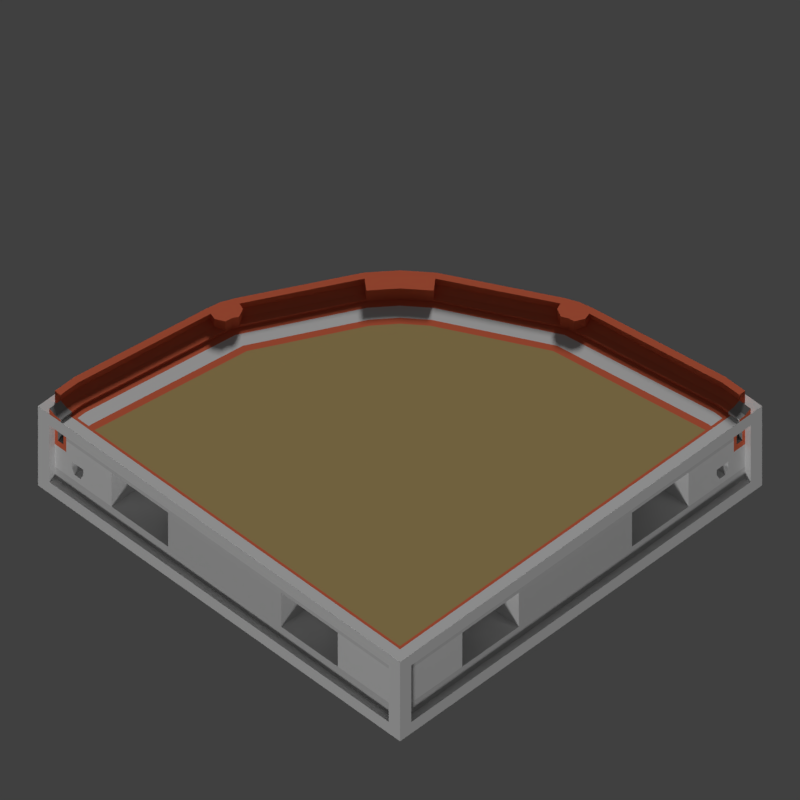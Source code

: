 # Source: WTP_H_RoundConvex_L_TGA.blend  (saved by Blender 2.77.0; exported with 4.5.12 LTS)
import bpy
from mathutils import Matrix  # noqa: F401  (used for matrix-valued properties, if any)

bpy.ops.wm.read_factory_settings(use_empty=True)
scene = bpy.context.scene
scene.name = 'Scene'

# ---- collections
col_collection_1 = bpy.data.collections.new('Collection 1'); scene.collection.children.link(col_collection_1)
col_collection_3 = bpy.data.collections.new('Collection 3'); scene.collection.children.link(col_collection_3)

# ---- materials (node trees are filled in below, after node groups)
mat_tdsn_hornormunittestarenafloor_concrete = bpy.data.materials.new('_TDSN_HorNormUnitTESTArenaFloor_Concrete')
mat_tdsn_hornormunittestarenafloor_concrete.alpha_threshold = 0.0
mat_tdsn_hornormunittestarenafloor_concrete.use_transparent_shadow = False
mat_tdsn_hornormunittestarenafloor_concrete.preview_render_type = 'CUBE'
mat_tdsn_hornormunittestarenafloor_concrete.diffuse_color = (0.5071, 0.3689, 0.1513, 1.0)
mat_tdsn_hornormunittestarenafloor_concrete.specular_color = (1.0, 0.9576, 0.9893)
mat_tdsn_hornormunittestarenafloor_concrete.roughness = 0.5
mat_tdsn_hornormunittestarenafloor_concrete.specular_intensity = 0.15
mat_tdsn_hornormunittestarena_concrete = bpy.data.materials.new('_TDSN_HorNormUnitTESTArena_Concrete')
mat_tdsn_hornormunittestarena_concrete.alpha_threshold = 0.0
mat_tdsn_hornormunittestarena_concrete.use_transparent_shadow = False
mat_tdsn_hornormunittestarena_concrete.preview_render_type = 'CUBE'
mat_tdsn_hornormunittestarena_concrete.diffuse_color = (0.3931, 0.3931, 0.3931, 1.0)
mat_tdsn_hornormunittestarena_concrete.roughness = 0.5
mat_tdsn_hornormunittestarena_concrete.specular_intensity = 0.0
mat_tdsn_hornormunittestarenaconpxz_concrete = bpy.data.materials.new('_TDSN_HorNormUnitTESTArenaConPxz_Concrete')
mat_tdsn_hornormunittestarenaconpxz_concrete.alpha_threshold = 0.0
mat_tdsn_hornormunittestarenaconpxz_concrete.use_transparent_shadow = False
mat_tdsn_hornormunittestarenaconpxz_concrete.preview_render_type = 'CUBE'
mat_tdsn_hornormunittestarenaconpxz_concrete.roughness = 0.5
mat_tdsn_hornormunittestarenaconpxz_concrete.specular_intensity = 0.0
mat_tdsn_hornormunittestarenabottom_concrete = bpy.data.materials.new('_TDSN_HorNormUnitTESTArenaBottom_Concrete')
mat_tdsn_hornormunittestarenabottom_concrete.alpha_threshold = 0.0
mat_tdsn_hornormunittestarenabottom_concrete.use_transparent_shadow = False
mat_tdsn_hornormunittestarenabottom_concrete.preview_render_type = 'CUBE'
mat_tdsn_hornormunittestarenabottom_concrete.diffuse_color = (0.6733, 0.6733, 0.6733, 1.0)
mat_tdsn_hornormunittestarenabottom_concrete.roughness = 0.5
mat_tdsn_hornormunittestarenabottom_concrete.specular_intensity = 0.0
mat_tdsn_hornormunittestarenadam_concrete = bpy.data.materials.new('_TDSN_HorNormUnitTESTArenaDam_Concrete')
mat_tdsn_hornormunittestarenadam_concrete.alpha_threshold = 0.0
mat_tdsn_hornormunittestarenadam_concrete.use_transparent_shadow = False
mat_tdsn_hornormunittestarenadam_concrete.diffuse_color = (0.8, 0.1621, 0.07893, 1.0)
mat_tdsn_hornormunittestarenadam_concrete.roughness = 0.5
mat_tdosn_hornormunittestalpha_concrete = bpy.data.materials.new('_TDOSN_HorNormUnitTESTAlpha_Concrete')
mat_tdosn_hornormunittestalpha_concrete.alpha_threshold = 0.0
mat_tdosn_hornormunittestalpha_concrete.use_transparent_shadow = False
mat_tdosn_hornormunittestalpha_concrete.roughness = 0.5
mat_tdosn_hornormunittestalpha_concrete.specular_intensity = 0.0
mat_tdsn_hornormunittestalpha_concrete = bpy.data.materials.new('_TDSN_HorNormUnitTESTAlpha_Concrete')
mat_tdsn_hornormunittestalpha_concrete.alpha_threshold = 0.0
mat_tdsn_hornormunittestalpha_concrete.use_transparent_shadow = False
mat_tdsn_hornormunittestalpha_concrete.roughness = 0.5
mat_tdsn_hornormunittestalpha_concrete.specular_intensity = 0.0
mat_tdsn_hornormunittestalpha2_concrete = bpy.data.materials.new('_TDSN_HorNormUnitTESTAlpha2_Concrete')
mat_tdsn_hornormunittestalpha2_concrete.alpha_threshold = 0.0
mat_tdsn_hornormunittestalpha2_concrete.use_transparent_shadow = False
mat_tdsn_hornormunittestalpha2_concrete.roughness = 0.5

# ---- material node trees

# ---- world
world_world = bpy.data.worlds.new('World'); scene.world = world_world
world_world.color = (0.05088, 0.05088, 0.05088)
world_world.use_sun_shadow = False
world_world.sun_shadow_jitter_overblur = 0.0
world_world.cycles.sampling_method = 'MANUAL'

# ---- cameras
cam_tga_render = bpy.data.cameras.new('TGA Render')
cam_tga_render.type = 'ORTHO'
cam_tga_render.clip_end = 100.0
cam_tga_render.lens = 35.0
cam_tga_render.sensor_width = 32.0
cam_tga_render.sensor_height = 18.0
cam_tga_render.ortho_scale = 0.5
cam_tga_render.dof.focus_distance = 0.0
cam_tga_render.dof.aperture_fstop = 128.0

# ---- lights
light_sun_003 = bpy.data.lights.new('Sun.003', 'SUN')
light_sun_003.transmission_factor = 0.0
light_sun_003.angle = 0.1993
light_sun_003.energy = 1.0
light_sun_003.shadow_buffer_clip_start = 0.5
light_sun_003.shadow_soft_size = 0.1
light_sun_003.shadow_cascade_max_distance = 1000.0
light_sun_002 = bpy.data.lights.new('Sun.002', 'SUN')
light_sun_002.transmission_factor = 0.0
light_sun_002.angle = 0.1993
light_sun_002.energy = 1.7
light_sun_002.shadow_buffer_clip_start = 0.5
light_sun_002.shadow_soft_size = 0.1
light_sun_002.shadow_cascade_max_distance = 1000.0

# ---- meshes
me_wtp_h_roundconvex_l_lod0 = bpy.data.meshes.new('WTP_H_RoundConvex_L_Lod0')
me_wtp_h_roundconvex_l_lod0.from_pydata([(-0.2504, 0.157, -0.0004482), (-0.115, 0.199, -0.0004482), (-0.1992, 0.1149, -0.0004482), (-0.2432, 0.243, -0.0004482), (-0.4067, -0.1077, 0.0308), (0.09707, 0.3845, 0.02455), (-0.2432, 0.243, 0.1246), (-0.2315, 0.2313, 0.1246), (-0.2432, 0.243, 0.06205), (-0.2549, 0.2547, -0.0004482), (-0.2549, 0.2547, -0.1254), (-0.2432, 0.243, -0.1254), (-0.2432, 0.243, -0.7504), (-0.2549, 0.2547, -0.7504), (-0.2549, 0.2547, -0.06295), (-0.2549, 0.2547, -0.8754), (-0.2549, 0.2547, -0.8129), (-0.2432, 0.243, -0.6254), (-0.2432, 0.243, -0.2504), (-0.2504, 0.157, 0.02455), (-0.2632, 0.1676, 0.0308), (-0.276, 0.1781, 0.06205), (-0.1572, 0.2501, -0.0004482), (-0.1572, 0.2501, 0.02455), (-0.1677, 0.2629, 0.0308), (-0.1783, 0.2757, 0.06205), (-0.2504, 0.157, 0.1246), (-0.3844, -0.09765, 0.02455), (-0.1572, 0.2501, 0.1246), (-0.276, 0.1781, 0.1246), (-0.1783, 0.2757, 0.1246), (-0.42, -0.103, 0.1246), (-0.4226, -0.1029, 0.06205), (0.1075, 0.4066, 0.0308), (0.1027, 0.4225, 0.06205), (0.1024, 0.4201, 0.1246), (-0.3749, -0.06957, 0.02455), (-0.3861, -0.04844, 0.0308), (-0.4016, -0.04254, 0.06205), (-0.4001, -0.04344, 0.1246), (0.04317, 0.4003, 0.1246), (0.04229, 0.4014, 0.06205), (0.0482, 0.3859, 0.0308), (0.06931, 0.3751, 0.02455), (-0.4041, -0.1078, 0.1246), (-0.3846, -0.04934, 0.1246), (-0.3844, -0.09765, 0.1246), (-0.3749, -0.06957, 0.1246), (0.1072, 0.4042, 0.1246), (0.04908, 0.3848, 0.1246), (0.06931, 0.3751, 0.1246), (0.09707, 0.3845, 0.1246), (-0.4358, -0.09799, 0.1246), (0.07209, 0.4133, 0.1246), (0.0974, 0.4359, 0.1246), (0.0974, 0.4359, 0.06205), (-0.4358, -0.098, 0.06205), (-0.2432, 0.243, -0.8754), (-0.2315, 0.2313, -1.0), (0.1019, 0.42, -1.0), (-0.42, -0.103, -1.0), (-0.335, -0.09897, -0.0004482), (-0.3193, -0.1043, -0.0004482), (-0.3821, -0.08299, -0.0004482), (-0.3664, -0.08832, -0.0004482), (-0.3821, -0.08299, 0.02455), (0.1041, 0.3192, -0.0004482), (-0.3978, -0.07767, 0.1246), (-0.3821, -0.08299, 0.1246), (0.08275, 0.3819, -0.0004482), (-0.1612, 0.161, -0.0004482), (0.08275, 0.3819, 0.02455), (0.08275, 0.3819, 0.1246), (0.07742, 0.3976, 0.1246), (0.09873, 0.3348, -0.0004482), (0.08807, 0.3662, -0.0004482), (-0.208, 0.2078, -0.0004482), (-0.208, 0.2078, 0.1246), (-0.1729, 0.1727, -0.0004482), (-0.1963, 0.1961, -0.0004482), (0.09262, 0.4518, -0.1254), (-0.212, 0.1254, -0.0004482), (-0.2376, 0.1465, -0.0004482), (0.09262, 0.4518, -0.0004482), (0.09741, 0.4359, 8.97e-05), (-0.1255, 0.2118, -0.0004482), (-0.1466, 0.2374, -0.0004482), (0.09679, 0.4357, -0.7504), (0.09679, 0.4357, -0.1254), (0.09262, 0.4518, -0.7504), (0.09262, 0.4518, -0.06295), (0.09262, 0.4518, -0.8754), (0.09262, 0.4518, -0.8129), (0.09679, 0.4357, -0.2504), (0.09679, 0.4357, -0.6254), (0.09735, 0.4359, -0.8754), (-0.4358, -0.09804, -0.0004482), (-0.4516, -0.09324, -0.0004482), (-0.4516, -0.09324, -0.1254), (-0.4358, -0.09807, -0.7504), (-0.4358, -0.09807, -0.1254), (-0.4516, -0.09324, -0.7504), (-0.4516, -0.09324, -0.06295), (-0.4516, -0.09324, -0.8754), (-0.4516, -0.09324, -0.8129), (-0.4358, -0.09807, -0.2504), (-0.4358, -0.09807, -0.6254), (-0.4358, -0.09802, -0.8754), (-0.1729, 0.1727, -0.06295), (-0.1963, 0.1961, -0.06295), (-0.1255, 0.2118, -0.06295), (0.08807, 0.3662, -0.06295), (-0.1467, 0.2373, -0.06295), (-0.212, 0.1255, -0.06295), (0.09873, 0.3348, -0.06295), (-0.2376, 0.1465, -0.06295), (-0.3664, -0.08831, -0.06295), (-0.335, -0.09896, -0.06295), (0.03726, 0.4158, -0.0001783), (0.03135, 0.4313, -0.0004472), (0.03135, 0.4313, -0.1254), (0.03696, 0.4157, -0.7504), (0.03696, 0.4157, -0.1254), (0.03135, 0.4313, -0.7504), (0.03135, 0.4313, -0.06295), (0.03135, 0.4313, -0.8754), (0.03135, 0.4313, -0.8129), (0.03696, 0.4157, -0.2504), (0.03696, 0.4157, -0.6254), (0.03725, 0.4158, 0.1246), (0.03723, 0.4158, -0.8754), (0.04303, 0.4003, -1.0), (0.03725, 0.4158, 0.06205), (-0.4156, -0.03757, 0.1246), (-0.4156, -0.03759, -0.0004482), (-0.4156, -0.03761, -0.7504), (-0.4311, -0.03169, -0.7504), (0.06133, 0.4447, -0.0004463), (-0.4002, -0.0436, -1.0), (-0.4156, -0.03759, -0.8754), (-0.4156, -0.03758, 0.06205), (-0.4311, -0.03169, -0.0004482), (-0.4311, -0.03169, -0.1254), (-0.4156, -0.03761, -0.1254), (-0.4311, -0.03169, -0.06295), (-0.4311, -0.03169, -0.8754), (-0.4311, -0.03169, -0.8129), (-0.4156, -0.03761, -0.2504), (-0.4156, -0.03761, -0.6254), (-0.1888, 0.2885, -0.0003137), (-0.1994, 0.3013, -0.0004482), (-0.1994, 0.3013, -0.1254), (-0.189, 0.2884, -0.7504), (-0.189, 0.2884, -0.1254), (-0.1994, 0.3013, -0.7504), (-0.1994, 0.3013, -0.06295), (-0.1994, 0.3013, -0.8754), (-0.1994, 0.3013, -0.8129), (-0.189, 0.2884, -0.2504), (-0.189, 0.2884, -0.6254), (-0.1888, 0.2885, -0.8754), (-0.1783, 0.2757, -1.0), (-0.1888, 0.2885, 0.06205), (-0.1888, 0.2885, 0.1246), (0.06665, 0.429, 0.1246), (-0.2888, 0.1887, 0.1246), (-0.2888, 0.1886, -0.0004482), (-0.2888, 0.1886, -0.7504), (-0.3016, 0.1992, -0.7504), (0.06666, 0.429, -4.381e-05), (-0.276, 0.1781, -1.0), (-0.2888, 0.1886, -0.8754), (-0.2888, 0.1886, 0.06205), (-0.3016, 0.1992, -0.0004482), (-0.3016, 0.1992, -0.1254), (-0.2888, 0.1886, -0.1254), (-0.3016, 0.1992, -0.06295), (-0.3016, 0.1992, -0.8754), (-0.3016, 0.1992, -0.8129), (-0.2888, 0.1886, -0.2504), (-0.2888, 0.1886, -0.6254), (0.06133, 0.4447, -0.1254), (0.06621, 0.4288, -0.7504), (0.06621, 0.4288, -0.1254), (0.06133, 0.4447, -0.7504), (0.06133, 0.4447, -0.06295), (0.06133, 0.4447, -0.8754), (0.06133, 0.4447, -0.8129), (0.06621, 0.4288, -0.2504), (0.06621, 0.4288, -0.6254), (0.06661, 0.4289, -0.8754), (0.07178, 0.4132, -1.0), (0.06665, 0.429, 0.06205), (-0.4292, -0.06694, -0.8754), (-0.4291, -0.06693, 0.06205), (-0.4449, -0.06163, -0.0004472), (-0.4449, -0.06163, -0.1254), (-0.4292, -0.06698, -0.1254), (-0.4449, -0.06163, -0.06295), (-0.4449, -0.06163, -0.8754), (-0.4449, -0.06163, -0.8129), (-0.4292, -0.06698, -0.2504), (-0.4292, -0.06698, -0.6254), (-0.4291, -0.06692, 0.1246), (-0.4292, -0.06696, -0.0004472), (-0.4292, -0.06698, -0.7504), (-0.4449, -0.06163, -0.7504), (-0.4135, -0.07243, -1.0), (-0.4135, -0.07234, 0.1246), (-0.5, -0.5, 0.0), (-0.5, -0.5, -0.875), (-0.4375, -0.5, 0.0), (-0.4375, -0.4688, 0.0), (-0.4688, -0.4688, 0.0625), (-0.375, -0.4688, 0.0), (-0.4688, -0.5, 0.0), (-0.4688, -0.4844, -0.125), (-0.4688, -0.4844, -0.375), (-0.4688, -0.4844, -0.625), (-0.4375, -0.4844, -0.25), (-0.4375, -0.4844, -0.375), (-0.4375, -0.4844, -0.625), (-0.4375, -0.4844, -0.125), (-0.375, -0.4844, -0.375), (-0.375, -0.4844, -0.625), (-0.4687, -0.4688, -1.0), (0.4688, -0.4844, -0.75), (-0.4609, -0.4844, -0.375), (-0.4219, -0.4844, -0.625), (-0.3906, -0.4844, -0.375), (-0.3906, -0.4844, -0.5), (-0.4688, -0.4844, -0.75), (-0.4219, -0.4844, -0.5), (-0.4219, -0.4844, -0.4375), (-0.3906, -0.4844, -0.4375), (-0.4141, -0.4844, -0.5625), (-0.3984, -0.4844, -0.5625), (-0.4219, -0.4375, -0.5), (-0.3906, -0.4375, -0.5), (-0.4219, -0.4375, -0.4375), (-0.4453, -0.4844, -0.1875), (-0.4609, -0.4844, -0.1875), (-0.4453, -0.4844, -0.125), (-0.4609, -0.4844, -0.3125), (-0.4453, -0.4844, -0.3125), (-0.3906, -0.4375, -0.4375), (-0.4141, -0.4375, -0.5625), (-0.3984, -0.4375, -0.5625), (-0.4453, -0.4375, -0.1875), (-0.4609, -0.4375, -0.1875), (-0.4609, -0.4375, -0.3125), (-0.4453, -0.4375, -0.3125), (-0.3125, -0.4844, -0.25), (-0.1562, -0.4844, -0.25), (-0.3125, -0.375, -0.25), (-0.1562, -0.375, -0.25), (-0.4531, -0.4688, 0.03125), (-0.4375, -0.4688, 0.025), (-0.4687, -0.5, 0.0625), (-0.4531, -0.5, 0.03125), (-0.4375, -0.5, 0.025), (-0.4219, -0.4688, 0.0), (-0.3906, -0.4688, 0.0), (0.5, 0.5, -0.875), (0.5, -0.5, -1.892e-09), (0.5, 0.5, 1.892e-09), (0.5, -0.5, -0.875), (0.0, -0.4688, -8.87e-10), (0.4844, -0.4844, -0.875), (0.4844, 0.4844, -0.875), (0.4688, -0.4844, -0.125), (0.4688, -0.4844, -0.625), (0.0, -0.4688, -1.0), (0.4687, 0.4688, -1.0), (0.4687, -0.4688, -1.0), (0.4688, 0.0, -1.0), (0.4844, 0.4688, -0.375), (0.4844, -0.4688, -0.25), (0.3125, -0.4844, -0.25), (0.1562, -0.4844, -0.25), (0.3125, -0.375, -0.25), (0.1562, -0.375, -0.25), (0.4687, -0.4688, 0.0), (-0.4375, -0.475, 0.0), (-0.4219, -0.4688, -0.0625), (-0.3906, -0.4688, -0.0625), (-0.375, -0.4844, -0.25), (-0.4844, -0.4844, -0.875), (-0.3125, -0.375, -0.625), (-0.1562, -0.375, -0.625), (0.3125, -0.375, -0.625), (0.1562, -0.375, -0.625), (0.4844, -0.4844, 0.0), (-0.4687, -0.4688, 0.0), (0.4844, 0.4844, 0.0), (0.4844, 0.4688, -0.625), (0.4844, 0.4688, -0.75), (0.4844, 0.4688, -0.125), (0.4844, -0.4688, -0.625), (0.4844, -0.4688, -0.125), (0.4844, -0.4688, -0.75), (-0.3125, -0.4844, -0.625), (-0.1562, -0.4844, -0.625), (0.3125, -0.4844, -0.625), (0.1562, -0.4844, -0.625), (-0.4688, -0.5, -0.125), (-0.4688, -0.5, -0.75), (0.4688, -0.5, -0.75), (0.4688, -0.5, -0.125), (0.5, 0.4688, -0.75), (0.5, 0.4688, -0.125), (0.5, -0.4688, -0.125), (0.5, -0.4688, -0.75), (-0.4375, -0.4875, 0.0), (-0.4844, -0.5, -0.0625), (0.4844, -0.5, -0.0625), (-0.4844, -0.5, -0.8125), (0.4844, -0.5, -0.8125), (0.4844, 0.0, -0.875), (0.5, 0.4687, -1.49e-08), (0.4375, 0.4141, -0.5625), (0.4375, 0.4219, -0.5), (0.4375, 0.3906, -0.4375), (-0.4688, -0.4844, 0.0), (-0.4844, -0.4844, 0.0), (0.4688, 0.4688, 0.0), (0.475, -0.475, 0.0), (0.4375, 0.3984, -0.5625), (0.475, 0.4375, 0.0), (0.4844, 0.4609, -0.3125), (0.4687, 9.313e-09, 0.0), (0.4844, 0.4453, -0.3125), (0.4844, 0.4453, -0.1875), (0.4687, 0.3906, 0.0), (0.4687, 0.4219, 0.0), (0.4687, 0.4531, 0.03125), (0.4687, 0.4375, 0.025), (0.5, 0.4375, -1.49e-08), (0.4687, 0.375, 0.0), (0.4687, 0.4688, 0.0625), (0.4687, 0.4375, 0.0), (0.4375, 0.4219, -0.4375), (0.4844, 0.4609, -0.1875), (0.4688, -0.4844, -0.25), (0.5, 0.4687, 0.0625), (0.5, 0.4531, 0.03125), (0.5, 0.4375, 0.025), (0.4844, 0.3984, -0.5625), (0.4844, 0.4219, -0.4375), (0.4844, 0.3906, -0.4375), (0.4844, 0.4141, -0.5625), (0.5, -0.4844, -0.0625), (0.5, 0.4844, -0.0625), (0.5, -0.4844, -0.8125), (0.5, 0.4844, -0.8125), (0.4875, 0.4375, -1.49e-08), (0.4844, 0.3906, -0.5), (0.4844, 0.4687, -1.49e-08), (0.4844, 0.4219, -0.5), (0.4375, 0.3906, -0.5), (0.4375, 0.4609, -0.1875), (0.4375, 0.4453, -0.1875), (0.4375, 0.4453, -0.3125), (0.4375, 0.4609, -0.3125), (0.4844, 0.3125, -0.25), (0.4844, 0.1563, -0.25), (0.375, 0.3125, -0.25), (0.375, 0.1563, -0.25), (0.4844, -0.1562, -0.25), (0.4844, 0.375, -0.25), (0.4844, -0.3125, -0.25), (0.375, -0.3125, -0.25), (0.375, -0.1562, -0.25), (0.375, 0.1563, -0.625), (0.375, 0.3125, -0.625), (0.375, -0.1562, -0.625), (0.375, -0.3125, -0.625), (0.4844, 0.3125, -0.625), (0.4844, 0.1563, -0.625), (0.4844, -0.3125, -0.625), (0.4844, -0.1562, -0.625), (0.4844, 0.3906, -0.375), (0.4844, 0.4219, -0.625), (0.4844, 0.4609, -0.375), (0.4844, 0.375, -0.625), (0.4844, 0.375, -0.375), (0.4844, 0.4375, -0.625), (0.4844, 0.4375, -0.375), (0.4844, 0.4375, -0.25), (0.4844, 0.4375, -0.125), (0.4844, 0.4453, -0.125), (-0.4219, -0.4453, 0.0), (-0.3906, -0.4609, 0.0), (-0.4375, -0.4375, 0.0), (-0.3906, -0.4609, -0.0625), (0.4375, 0.4375, 0.0), (0.4453, 0.4219, 0.0), (0.4609, 0.3906, 0.0), (-0.4219, -0.4453, -0.0625), (0.4453, 0.4219, -0.0625), (0.4609, 0.3906, -0.0625), (0.4687, 0.4219, -0.0625), (0.4687, 0.3906, -0.0625), (0.4141, 0.4844, 0.0), (-0.4688, -0.4219, -1.0), (-0.4844, -0.4141, 0.0), (-0.4375, -0.4375, 0.025), (0.4375, 0.4375, 0.025), (-0.4531, -0.4297, 0.03125), (0.4297, 0.4531, 0.03125), (-0.4688, -0.4219, 0.0625), (-0.4844, -0.4141, 0.125), (0.4219, 0.4688, 0.0625), (0.4141, 0.4844, 0.125), (-0.4688, -0.4688, 0.125), (-0.4688, -0.4219, 0.125), (0.4687, 0.4688, 0.125), (0.4219, 0.4688, 0.125), (-0.4844, -0.4688, 0.0), (-0.4844, -0.4688, 0.125), (0.4688, 0.4844, 0.0), (0.4688, 0.4844, 0.125), (0.4141, 0.4844, 0.0625), (-0.4844, -0.4141, 0.0625), (-0.4844, -0.4688, 0.0625), (0.4688, 0.4844, 0.0625), (0.4062, 0.5, 0.0), (-0.5, -0.4062, 0.0), (0.4141, 0.4844, -0.125), (0.4062, 0.5, -0.125), (-0.4844, -0.4688, -0.25), (-0.4844, -0.4688, -0.625), (-0.4844, -0.4688, -0.125), (-0.4844, -0.4688, -0.75), (-0.5, -0.4688, -0.125), (-0.5, -0.4688, -0.75), (-0.5, -0.4844, -0.0625), (-0.5, -0.4844, -0.8125), (0.4688, 0.4844, -0.25), (0.4688, 0.4844, -0.75), (0.4688, 0.4844, -0.625), (0.4688, 0.4844, -0.125), (0.4688, 0.5, -0.75), (0.4688, 0.5, -0.125), (0.4844, 0.5, -0.0625), (0.4844, 0.5, -0.8125), (-0.5, -0.4062, -0.125), (0.4062, 0.5, -0.75), (-0.4844, -0.4141, -0.125), (-0.5, -0.4062, -0.75), (0.4141, 0.4844, -0.75), (-0.4844, -0.4141, -0.75), (0.4062, 0.5, -0.0625), (-0.5, -0.4062, -0.0625), (0.4062, 0.5, -0.875), (-0.5, -0.4062, -0.875), (0.4062, 0.5, -0.8125), (-0.5, -0.4062, -0.8125), (0.4141, 0.4844, -0.625), (0.4141, 0.4844, -0.25), (-0.4844, -0.4141, -0.625), (-0.4844, -0.4141, -0.25), (0.4141, 0.4844, -0.875), (-0.4844, -0.4141, -0.875), (0.4219, 0.4688, -1.0), (0.0, -0.1875, -1.0), (0.0, -0.1875, 0.0), (0.1875, 4.657e-09, 0.0), (0.05203, -0.05214, 0.0), (0.1875, 0.0, -1.0), (0.09375, -0.09375, -1.0)], [], [(35, 48, 33, 34), (63, 393, 391, 64), (43, 50, 49, 42), (40, 41, 42, 49), (33, 48, 51, 5), (111, 114, 400, 399), (76, 77, 26, 19, 0), (69, 395, 407, 5, 71), (5, 407, 409, 33), (33, 409, 412, 34), (415, 410, 32, 31), (165, 29, 7, 6), (54, 35, 417, 413), (56, 96, 405, 423), (55, 422, 403, 84), (163, 162, 8, 6), (54, 413, 422, 55), (84, 403, 426, 83), (166, 3, 9, 173), (151, 153, 11, 10), (98, 100, 448, 446), (152, 154, 13, 12), (167, 12, 13, 168), (83, 426, 452, 90), (151, 10, 14, 155), (173, 9, 14, 176), (98, 446, 453, 102), (89, 447, 456, 92), (156, 15, 16, 157), (168, 13, 16, 178), (103, 455, 457, 104), (88, 428, 459, 93), (159, 17, 18, 158), (87, 94, 458, 450), (175, 11, 18, 179), (106, 460, 461, 105), (167, 180, 17, 12), (37, 20, 21, 38), (36, 19, 20, 37), (63, 0, 19, 36, 65), (408, 4, 32, 410), (406, 27, 4, 408), (412, 417, 35, 34), (20, 19, 26, 29, 21), (25, 30, 28, 23, 24), (39, 38, 21, 29), (41, 40, 30, 25), (77, 28, 30, 7), (67, 44, 46, 68), (23, 43, 42, 24), (65, 36, 47, 68), (24, 42, 41, 25), (49, 73, 53, 40), (71, 5, 51, 72), (72, 51, 48, 73), (4, 27, 46, 44), (45, 47, 36, 37), (44, 31, 32, 4), (45, 37, 38, 39), (74, 66, 338, 397), (415, 31, 52, 411), (164, 53, 35, 54), (165, 6, 8, 172), (423, 411, 52, 56), (74, 114, 400, 397), (177, 15, 57, 171), (91, 454, 462, 95), (116, 64, 391, 398), (59, 95, 462, 464), (170, 171, 57, 58), (191, 190, 95, 59), (404, 463, 107, 60), (392, 214, 62, 61), (27, 65, 68, 46), (45, 67, 68, 47), (393, 63, 65, 27, 406), (69, 75, 396, 395), (22, 86, 75, 69), (85, 1, 66, 74), (50, 72, 73, 49), (43, 71, 72, 50), (48, 35, 53, 73), (22, 69, 71, 43, 23), (81, 2, 70, 78), (0, 82, 79, 76), (26, 77, 7, 29), (23, 28, 77, 76, 22), (0, 63, 64, 82), (61, 62, 2, 81), (78, 70, 1, 85), (76, 79, 86, 22), (186, 91, 95, 190), (182, 189, 94, 87), (458, 94, 93, 459), (183, 88, 93, 188), (454, 91, 92, 456), (184, 89, 92, 187), (429, 80, 90, 452), (137, 83, 90, 185), (450, 447, 89, 87), (429, 428, 88, 80), (169, 84, 83, 137), (192, 55, 84, 169), (455, 103, 107, 463), (451, 460, 106, 99), (202, 106, 105, 201), (448, 100, 105, 461), (199, 103, 104, 200), (449, 101, 104, 457), (196, 98, 102, 198), (427, 97, 102, 453), (451, 99, 101, 449), (196, 197, 100, 98), (405, 96, 97, 427), (194, 204, 96, 56), (115, 113, 108, 109), (113, 108, 78, 81), (112, 86, 79, 109), (111, 75, 86, 112), (78, 108, 110, 85), (109, 108, 110, 112), (117, 113, 81, 61), (116, 117, 113, 115), (399, 396, 75, 111), (109, 79, 82, 115), (85, 110, 114, 74), (112, 110, 114, 111), (398, 394, 117, 116), (394, 117, 61, 392), (115, 82, 64, 116), (162, 132, 118, 149), (149, 118, 119, 150), (150, 119, 124, 155), (154, 123, 126, 157), (153, 122, 127, 158), (152, 159, 128, 121), (156, 125, 130, 160), (161, 160, 130, 131), (189, 128, 127, 188), (186, 125, 126, 187), (181, 120, 124, 185), (182, 184, 123, 121), (181, 183, 122, 120), (164, 192, 132, 129), (172, 166, 134, 140), (174, 175, 143, 142), (174, 142, 144, 176), (177, 145, 146, 178), (180, 148, 147, 179), (207, 193, 139, 138), (199, 145, 139, 193), (203, 133, 140, 194), (205, 202, 148, 135), (197, 143, 147, 201), (206, 136, 146, 200), (195, 141, 144, 198), (205, 135, 136, 206), (204, 134, 141, 195), (203, 208, 39, 133), (58, 57, 160, 161), (15, 156, 160, 57), (12, 17, 159, 152), (11, 153, 158, 18), (13, 154, 157, 16), (9, 150, 155, 14), (3, 149, 150, 9), (8, 162, 149, 3), (7, 30, 163, 6), (128, 159, 158, 127), (125, 156, 157, 126), (120, 151, 155, 124), (121, 123, 154, 152), (120, 122, 153, 151), (129, 132, 162, 163), (17, 180, 179, 18), (15, 177, 178, 16), (10, 174, 176, 14), (10, 11, 175, 174), (8, 3, 166, 172), (138, 139, 171, 170), (145, 177, 171, 139), (133, 165, 172, 140), (135, 148, 180, 167), (143, 175, 179, 147), (136, 168, 178, 146), (141, 173, 176, 144), (135, 167, 168, 136), (134, 166, 173, 141), (133, 39, 29, 165), (54, 55, 192, 164), (80, 88, 183, 181), (87, 89, 184, 182), (80, 181, 185, 90), (91, 186, 187, 92), (94, 189, 188, 93), (132, 192, 169, 118), (118, 169, 137, 119), (119, 137, 185, 124), (123, 184, 187, 126), (122, 183, 188, 127), (121, 128, 189, 182), (125, 186, 190, 130), (131, 130, 190, 191), (129, 40, 53, 164), (52, 31, 208, 203), (96, 204, 195, 97), (99, 205, 206, 101), (97, 195, 198, 102), (101, 206, 200, 104), (100, 197, 201, 105), (99, 106, 202, 205), (52, 203, 194, 56), (103, 199, 193, 107), (60, 107, 193, 207), (140, 134, 204, 194), (142, 143, 197, 196), (142, 196, 198, 144), (145, 199, 200, 146), (148, 202, 201, 147), (31, 44, 67, 208), (39, 208, 67, 45), (163, 30, 40, 129), (75, 74, 397, 396), (391, 392, 61, 64), (82, 81, 78, 79), (64, 61, 81, 82), (86, 85, 74, 75), (79, 78, 85, 86), (212, 257, 260, 211, 313, 283), (226, 231, 306, 307), (302, 304, 279, 253), (216, 217, 227, 243, 241, 240, 242), (210, 316, 314, 209), (218, 221, 220, 227, 217), (240, 248, 251, 244), (236, 235, 232, 228, 224, 223, 229, 234, 230), (236, 230, 238, 247), (243, 244, 251, 250), (315, 314, 305, 308), (244, 243, 227, 220, 219, 222, 242, 240), (220, 221, 228, 232, 233, 234, 229), (238, 245, 239, 237, 246, 247), (234, 233, 239, 245), (233, 232, 237, 239), (232, 235, 246, 237), (230, 234, 245, 238), (235, 236, 247, 246), (249, 250, 251, 248), (241, 243, 250, 249), (240, 241, 249, 248), (303, 278, 280, 290), (253, 252, 254, 255), (224, 301, 252, 286, 223), (281, 291, 290, 280), (257, 256, 259, 260), (256, 213, 258, 259), (211, 260, 259, 258, 215), (303, 290, 291, 304), (317, 307, 306, 316), (289, 288, 301, 302), (279, 281, 280, 278), (252, 301, 288, 254), (255, 254, 288, 289), (275, 318, 268, 274), (222, 219, 286, 252, 253, 279, 278, 343, 270), (261, 262, 285, 284), (219, 220, 229, 223, 286), (225, 272, 274, 268, 287), (210, 287, 268, 266), (253, 255, 289, 302), (213, 293, 323, 215, 258), (311, 299, 389, 390, 297, 310), (279, 304, 291, 281), (306, 305, 314, 316), (226, 307, 308, 270, 343, 271), (270, 308, 305, 216, 242, 222), (216, 305, 306, 231, 218, 217), (299, 311, 312, 300, 298, 277), (297, 276, 295, 296, 309, 310), (300, 312, 309, 296), (302, 301, 224, 228, 221, 218, 231, 226, 271, 303, 304), (271, 343, 278, 303), (215, 209, 314, 315, 264, 211), (266, 317, 316, 210), (307, 317, 315, 308), (266, 264, 315, 317), (58, 470, 465, 207, 138, 170), (269, 318, 275, 273), (355, 292, 264, 337), (328, 326, 292, 355), (282, 326, 328, 340, 334, 333, 338, 330), (209, 215, 323, 324), (60, 207, 465, 272, 225, 404), (282, 330, 467, 468, 466, 267), (358, 348, 341, 321), (326, 283, 313, 292), (282, 267, 214, 262, 261, 212, 283, 326), (319, 265, 294, 357), (292, 313, 211, 264), (263, 265, 352, 354), (309, 354, 352, 310), (263, 354, 353, 266), (264, 351, 352, 265, 319, 337), (354, 309, 312, 353), (336, 346, 345, 335), (335, 345, 344, 339), (266, 353, 351, 264), (337, 319, 344, 345, 346), (266, 268, 269, 263), (339, 344, 319, 357, 325), (332, 331, 362, 361), (352, 351, 311, 310), (312, 311, 351, 353), (329, 342, 360, 363), (347, 350, 320, 327), (356, 347, 327, 359), (349, 356, 359, 322), (348, 349, 322, 341), (350, 358, 321, 320), (380, 379, 298, 300, 296, 295, 386, 382, 384, 377, 378), (342, 332, 361, 360), (331, 329, 363, 362), (375, 376, 379, 380), (364, 365, 367, 366), (298, 379, 370, 277), (277, 370, 368, 365, 364, 369, 388, 389, 299), (375, 380, 368, 372), (370, 371, 372, 368), (371, 376, 375, 372), (376, 371, 370, 379), (366, 367, 373, 374), (369, 385, 381, 387, 388), (364, 366, 374, 377), (365, 378, 373, 367), (377, 374, 373, 378), (377, 384, 385, 369, 364), (380, 378, 365, 368), (297, 390, 332, 342, 329, 383, 276), (348, 358, 382, 386, 387, 381, 349), (384, 382, 358, 350, 347, 356, 349, 381, 385), (387, 383, 329, 331, 332, 390, 389, 388), (295, 276, 383, 387, 386), (327, 320, 321, 341, 322, 359), (363, 360, 361, 362), (66, 467, 330, 338), (66, 1, 70, 468, 467), (70, 2, 62, 466, 468), (62, 214, 267, 466), (284, 285, 394, 398), (284, 398, 391, 261), (285, 262, 392, 394), (334, 396, 399, 401), (333, 397, 400, 402), (333, 334, 401, 402), (402, 401, 399, 400), (395, 396, 334, 340), (338, 333, 397), (334, 396, 397, 333), (391, 261, 262, 392), (392, 262, 214), (393, 212, 261, 391), (212, 393, 406, 257), (395, 340, 336, 407), (328, 355, 337, 346, 336, 340), (257, 406, 408, 256), (407, 336, 335, 409), (256, 408, 410, 213), (409, 335, 339, 412), (213, 410, 415, 414), (412, 339, 416, 417), (414, 415, 411, 419), (417, 416, 421, 413), (423, 424, 419, 411), (425, 422, 413, 421), (420, 403, 422, 425), (405, 418, 424, 423), (414, 419, 424, 213), (213, 424, 418, 293), (339, 325, 420, 425), (416, 339, 425, 421), (325, 357, 294, 420), (265, 426, 403, 420, 294), (209, 324, 418, 405, 427), (293, 418, 324, 323), (437, 436, 434, 435), (435, 434, 432, 430, 431, 433), (210, 209, 436, 437), (445, 442, 443, 444), (440, 438, 441, 443, 442, 439), (263, 445, 444, 265), (429, 443, 441, 428), (434, 446, 448, 432), (442, 447, 450, 439), (435, 449, 451, 433), (426, 265, 444, 452), (443, 429, 452, 444), (434, 436, 453, 446), (427, 453, 436, 209), (445, 456, 447, 442), (263, 454, 456, 445), (437, 435, 449, 457), (210, 437, 457, 455), (439, 450, 458, 440), (440, 458, 459, 438), (438, 459, 428, 441), (433, 431, 460, 451), (431, 430, 461, 460), (430, 432, 448, 461), (287, 210, 455, 463), (269, 462, 454, 263), (464, 462, 269, 273), (225, 287, 463, 404), (274, 272, 465, 470, 469, 275), (59, 464, 273, 275, 469, 191), (58, 161, 131, 191, 469, 470)])
me_wtp_h_roundconvex_l_lod0.polygons.foreach_set('material_index', [4, 4, 4, 4, 4, 1, 4, 4, 4, 4, 4, 4, 4, 4, 4, 4, 4, 6, 6, 6, 6, 6, 6, 6, 6, 6, 6, 6, 6, 6, 6, 3, 2, 3, 3, 2, 3, 4, 4, 4, 4, 4, 4, 4, 4, 4, 4, 4, 4, 4, 4, 4, 4, 4, 4, 4, 4, 4, 4, 4, 4, 4, 4, 4, 4, 6, 6, 4, 3, 3, 3, 3, 4, 4, 4, 4, 4, 4, 4, 4, 4, 4, 4, 4, 4, 4, 4, 4, 4, 4, 4, 6, 3, 2, 3, 6, 6, 6, 6, 6, 6, 6, 4, 6, 3, 2, 3, 6, 6, 6, 6, 6, 6, 6, 4, 1, 4, 4, 4, 4, 1, 4, 1, 4, 4, 4, 1, 1, 4, 4, 4, 6, 6, 6, 3, 3, 6, 3, 2, 6, 6, 6, 6, 4, 4, 6, 6, 6, 2, 3, 6, 4, 3, 3, 6, 6, 6, 6, 4, 3, 6, 3, 3, 6, 6, 6, 4, 4, 2, 6, 6, 6, 6, 4, 2, 6, 6, 6, 4, 3, 6, 4, 3, 3, 6, 6, 6, 6, 4, 4, 6, 6, 6, 6, 2, 4, 6, 6, 6, 3, 3, 6, 3, 4, 4, 6, 6, 6, 6, 3, 3, 4, 6, 3, 4, 6, 6, 6, 2, 4, 4, 4, 5, 5, 5, 5, 5, 5, 1, 6, 3, 4, 6, 7, 1, 2, 2, 1, 6, 4, 2, 2, 2, 2, 2, 2, 2, 1, 1, 1, 2, 3, 2, 2, 1, 1, 4, 3, 6, 3, 3, 2, 2, 3, 3, 1, 2, 3, 6, 3, 4, 6, 3, 6, 6, 6, 6, 6, 6, 6, 3, 2, 6, 6, 6, 6, 3, 3, 6, 6, 4, 6, 3, 0, 2, 6, 4, 6, 6, 6, 6, 6, 6, 6, 1, 1, 6, 4, 6, 4, 1, 6, 6, 1, 2, 2, 2, 2, 2, 3, 1, 1, 3, 3, 2, 3, 2, 3, 2, 2, 2, 2, 2, 3, 3, 2, 3, 4, 2, 2, 4, 7, 2, 1, 0, 0, 0, 0, 1, 4, 4, 4, 4, 1, 1, 4, 4, 5, 5, 4, 4, 4, 4, 6, 4, 4, 4, 4, 4, 4, 4, 4, 4, 4, 4, 4, 4, 4, 4, 4, 6, 6, 6, 6, 6, 6, 6, 6, 6, 6, 6, 6, 6, 6, 6, 6, 6, 6, 6, 6, 6, 6, 3, 2, 3, 3, 2, 3, 6, 6, 3, 3, 3, 3, 3])
_uv = me_wtp_h_roundconvex_l_lod0.uv_layers.new(name='BaseMaterial')
_uv.uv.foreach_set('vector', [0.6743, 0.2501, 0.6178, 0.2501, 0.6178, 0.2048, 0.6743, 0.2048, -0.0004851, 0.3662, 0.2491, 0.3662, 0.2496, 0.3834, -0.0004874, 0.3833, 0.438, 0.2048, 0.438, 0.2501, 0.3636, 0.2501, 0.3636, 0.2048, 0.3109, 0.2501, 0.3109, 0.2048, 0.3636, 0.2048, 0.3636, 0.2501, 0.6178, 0.2048, 0.6178, 0.2501, 0.5434, 0.2501, 0.5434, 0.2048, 0.7792, 0.5526, 0.7792, 0.4826, 0.9995, 0.4826, 0.9999, 0.5526, 0.7495, 0.518, 0.7495, 0.6145, 0.4999, 0.6145, 0.4999, 0.5375, 0.4991, 0.518, 0.4918, 0.2428, -0.0002813, 0.243, -0.0002813, 0.1997, 0.4722, 0.1994, 0.4915, 0.1994, 0.6677, 0.3965, 0.01303, 0.3965, 0.02438, 0.3056, 0.6446, 0.3058, 0.02084, 0.3056, 0.6434, 0.3056, 0.6323, 0.3968, 0.01787, 0.3968, 0.521, 0.2355, 0.5209, 0.2087, 1.003, 0.2086, 1.003, 0.2359, 0.1242, 0.2085, 0.126, 0.2347, 0.009661, 0.2347, 0.007816, 0.2085, 0.8978, 0.2086, 0.8931, 0.2347, 0.4119, 0.2347, 0.422, 0.2086, 1.001, 0.3069, 1.001, 0.3824, 0.3464, 0.3827, 0.3463, 0.3065, 0.3557, 0.3068, 0.9994, 0.3065, 0.9995, 0.3827, 0.3558, 0.3823, 0.1346, 0.2086, 0.1345, 0.2347, 0.006918, 0.2353, 0.006917, 0.209, 0.8976, 0.2347, 0.4214, 0.2347, 0.4214, 0.2086, 0.8977, 0.2086, 0.4341, 0.1431, -0.006161, 0.1431, 0.001969, 0.1262, 0.4392, 0.1263, 0.1242, 0.1431, -9.221e-05, 0.1431, 1.609e-05, 0.1262, 0.1243, 0.1263, 0.1246, 0.1263, 0.1235, 0.1431, -0.0003945, 0.1431, -0.0004056, 0.1263, 0.4299, 0.1263, 0.4299, 0.1431, -0.008049, 0.1431, 0.0003695, 0.1263, 0.8751, 0.1431, 0.875, 0.1263, 1.0, 0.1263, 1.0, 0.1431, 0.1242, 0.1431, -9.221e-05, 0.1431, 1.609e-05, 0.1262, 0.1243, 0.1263, 0.5624, 0.1262, 0.9999, 0.1262, 0.9999, 0.1431, 0.5624, 0.1431, 0.875, 0.1263, 1.0, 0.1263, 1.0, 0.1431, 0.875, 0.1431, 0.875, 0.1263, 1.0, 0.1263, 1.0, 0.1431, 0.875, 0.1431, 0.5624, 0.1262, 1.0, 0.1263, 1.0, 0.1431, 0.5624, 0.1431, 0.5624, 0.1262, 1.0, 0.1263, 1.0, 0.1431, 0.5624, 0.1431, 0.875, 0.1263, 1.0, 0.1263, 1.0, 0.1431, 0.875, 0.1431, 0.875, 0.1263, 1.0, 0.1263, 1.0, 0.1431, 0.875, 0.1431, 0.5624, 0.1262, 1.0, 0.1263, 1.0, 0.1431, 0.5624, 0.1431, 0.4938, 0.002531, 0.9736, 0.002531, 0.9736, 0.1008, 0.4938, 0.101, 0.702, 0.755, 0.6764, 0.755, 0.6764, 0.7149, 0.702, 0.7149, 0.4938, 0.101, 0.4938, 0.002531, 0.9736, 0.002531, 0.9736, 0.1008, 0.8537, 0.002531, 0.9736, 0.002531, 0.9736, 0.1008, 0.8537, 0.1009, 0.5314, 0.755, 0.4302, 0.755, 0.4302, 0.7149, 0.5314, 0.7149, 0.8537, 0.1009, 0.8537, 0.002531, 0.9736, 0.002531, 0.9736, 0.1008, 0.469, 0.3056, 0.9949, 0.3056, 0.9995, 0.3965, 0.4643, 0.3965, 0.9964, 0.3965, 0.4397, 0.3964, 0.4382, 0.3054, 0.9675, 0.3054, 0.346, 0.1997, 0.7239, 0.1997, 0.7251, 0.2429, 0.3653, 0.2429, 0.346, 0.2429, 0.008018, 0.3056, 0.6003, 0.3056, 0.6062, 0.3968, 0.01792, 0.3968, 0.6635, 0.3963, 0.0141, 0.3963, 0.03974, 0.3056, 0.6488, 0.3056, 0.907, 0.2086, 0.907, 0.2359, 0.425, 0.2355, 0.425, 0.2087, 0.07768, 0.01312, 0.1387, 0.0003464, 0.1387, 0.1681, 0.02548, 0.1681, 0.02548, 0.06967, 0.9751, 0.06955, 0.9751, 0.1687, 0.8608, 0.1687, 0.8608, 0.001866, 0.9258, 0.01471, 0.4906, 0.2089, 0.4906, 0.2358, 0.1332, 0.2359, 0.1332, 0.2087, 0.4864, 0.2086, 0.4863, 0.2359, 0.1366, 0.2355, 0.1366, 0.2087, 0.1278, 0.4041, 5.001e-05, 0.4041, 5.013e-05, 0.3055, 0.1278, 0.3055, 0.627, 0.5171, 0.5002, 0.5171, 0.565, 0.469, 0.6277, 0.469, 1.011, 0.3965, 0.4675, 0.3964, 0.4912, 0.3056, 1.016, 0.3056, 0.4907, 0.2048, 0.5434, 0.2048, 0.5434, 0.2501, 0.4907, 0.2501, 0.4674, 0.3056, 0.9949, 0.3056, 0.9995, 0.3965, 0.4643, 0.3965, 0.5002, 0.5171, 0.627, 0.5171, 0.6255, 0.613, 0.5002, 0.613, 0.4907, 0.2048, 0.5434, 0.2048, 0.5434, 0.2501, 0.4907, 0.2501, 0.6277, 0.469, 0.6903, 0.469, 0.7539, 0.5171, 0.627, 0.5171, 0.3636, 0.2048, 0.438, 0.2048, 0.438, 0.2501, 0.3636, 0.2501, 0.6178, 0.2501, 0.5434, 0.2501, 0.5434, 0.2048, 0.6178, 0.2048, 0.3636, 0.2501, 0.3109, 0.2501, 0.3109, 0.2048, 0.3636, 0.2048, 0.6178, 0.2501, 0.6178, 0.2048, 0.6743, 0.2048, 0.6743, 0.2501, -0.004011, 0.3835, -0.0003124, 0.3663, 0.2648, 0.3663, 0.262, 0.3835, 0.523, 0.2087, 1.003, 0.2086, 1.005, 0.236, 0.5299, 0.2355, 0.949, 0.2086, 0.9489, 0.2347, 0.8931, 0.2347, 0.8931, 0.2086, 0.1345, 0.2347, 0.006918, 0.2353, 0.006917, 0.209, 0.1346, 0.2086, 0.4163, 0.2347, 0.4164, 0.2086, 0.8965, 0.2086, 0.8965, 0.2347, 0.2156, 0.1629, 0.2156, 0.1838, 2.283e-05, 0.1837, 4.071e-05, 0.1628, 0.8746, 0.1262, 0.9996, 0.1262, 0.9996, 0.1431, 0.8757, 0.1431, 0.5629, 0.1263, 0.9996, 0.1262, 1.008, 0.1431, 0.5629, 0.1431, 0.7792, 0.1839, 0.7793, 0.1631, 1.0, 0.1631, 1.0, 0.184, 0.9736, 0.002531, 0.9736, 0.1008, 0.4938, 0.101, 0.4938, 0.002531, 0.8537, 0.1009, 0.8537, 0.002531, 0.9736, 0.002531, 0.9736, 0.1008, 0.3738, 0.101, 0.3739, 0.002531, 0.4938, 0.002531, 0.4938, 0.101, 0.4938, 0.002531, 0.4938, 0.101, 0.01396, 0.1012, 0.01406, 0.002532, 0.7496, 0.3832, 0.7438, 0.3663, 1.003, 0.3663, 1.003, 0.3832, 0.438, 0.2048, 0.4907, 0.2048, 0.4907, 0.2501, 0.438, 0.2501, 0.7539, 0.5171, 0.627, 0.5171, 0.6277, 0.469, 0.6903, 0.469, 0.0003921, 0.1997, 0.4885, 0.1997, 0.4919, 0.2429, 0.4677, 0.2429, 0.0003921, 0.2429, 1.003, 0.3665, 1.003, 0.3834, 0.7427, 0.3834, 0.746, 0.3664, 0.783, 0.3664, 0.7791, 0.3834, 0.5536, 0.3833, 0.5513, 0.3663, 0.2648, 0.3835, 0.2648, 0.3663, 0.4942, 0.3663, 0.4942, 0.3835, 0.565, 0.469, 0.6277, 0.469, 0.627, 0.5171, 0.5002, 0.5171, 0.438, 0.2048, 0.4907, 0.2048, 0.4907, 0.2501, 0.438, 0.2501, 0.7539, 0.5171, 0.7539, 0.613, 0.6255, 0.613, 0.627, 0.5171, 0.6822, 0.2427, 0.3409, 0.2428, 0.346, 0.1994, 0.3594, 0.1994, 0.6822, 0.1994, 0.5, 0.3835, 0.5, 0.3663, 0.5551, 0.3663, 0.555, 0.3835, 0.5, 0.3663, 0.5, 0.3833, 0.4464, 0.3832, 0.4464, 0.3663, 0.2556, 0.4041, 0.1278, 0.4041, 0.1278, 0.3055, 0.2556, 0.3055, 0.9991, 0.5375, 0.9991, 0.6145, 0.7495, 0.6145, 0.7495, 0.518, 0.9991, 0.518, 0.2203, 0.3662, 0.4494, 0.3663, 0.4464, 0.3832, 0.2232, 0.3832, 0.5111, 0.3835, 0.5111, 0.3663, 0.7439, 0.3663, 0.7439, 0.3835, 0.4449, 0.3835, 0.445, 0.3663, 0.5, 0.3663, 0.5, 0.3835, 0.5536, 0.3663, 0.5536, 0.3833, 0.5, 0.3833, 0.5, 0.3663, 0.5, 0.1262, 0.5629, 0.1263, 0.5632, 0.1431, 0.5002, 0.1431, 0.3738, 0.101, 0.3739, 0.002531, 0.4938, 0.002531, 0.4938, 0.101, 0.9225, 0.755, 0.8198, 0.755, 0.8198, 0.7149, 0.9225, 0.7149, 0.3739, 0.002531, 0.4938, 0.002531, 0.4938, 0.101, 0.3738, 0.101, 4.631e-05, 0.1263, 0.4377, 0.1263, 0.4377, 0.1431, 4.625e-05, 0.1431, 0.5, 0.1262, 0.5624, 0.1262, 0.5624, 0.1431, 0.4999, 0.1431, 4.631e-05, 0.1263, 0.4377, 0.1263, 0.4377, 0.1431, 4.631e-05, 0.1431, 0.5, 0.1262, 0.5624, 0.1262, 0.5624, 0.1431, 0.4999, 0.1431, -0.006997, 0.1431, 0.001969, 0.1262, 0.4392, 0.1263, 0.4343, 0.1431, 0.9996, 0.1262, 1.008, 0.1431, 0.5623, 0.1431, 0.5629, 0.1263, 0.5001, 0.1431, 0.4372, 0.1431, 0.4372, 0.1263, 0.5002, 0.1263, 0.4044, 0.3064, 0.4611, 0.3068, 0.4612, 0.3823, 0.4038, 0.3827, -0.0004056, 0.1263, 0.4377, 0.1263, 0.4377, 0.1431, -0.008824, 0.1431, 0.01396, 0.1012, 0.01406, 0.002532, 0.4938, 0.002531, 0.4938, 0.101, 0.5434, 0.755, 0.5314, 0.755, 0.5314, 0.7149, 0.5434, 0.7149, 0.01406, 0.002532, 0.4938, 0.002531, 0.4938, 0.101, 0.01396, 0.1012, 0.5, 0.1262, 0.5624, 0.1262, 0.5624, 0.1431, 0.5, 0.1431, 4.631e-05, 0.1263, 0.4377, 0.1263, 0.4377, 0.1431, 4.631e-05, 0.1431, 0.5, 0.1262, 0.5624, 0.1262, 0.5624, 0.1431, 0.5, 0.1431, 4.631e-05, 0.1263, 0.4377, 0.1263, 0.4377, 0.1431, 4.631e-05, 0.1431, 1.008, 0.1431, 0.5632, 0.1431, 0.5632, 0.1263, 1.0, 0.1263, 0.4994, 0.1263, 0.4994, 0.1431, 0.4377, 0.1431, 0.4377, 0.1263, 1.008, 0.1431, 0.5632, 0.1431, 0.5632, 0.1263, 1.0, 0.1263, 0.9995, 0.3064, 0.9988, 0.3827, 0.9422, 0.3824, 0.9421, 0.3069, 0.4458, 0.5524, 0.4459, 0.4822, 0.4999, 0.4822, 0.4999, 0.5524, 0.555, 0.1839, 0.5, 0.1839, 0.5, 0.163, 0.5551, 0.163, 0.446, 0.1838, 0.446, 0.163, 0.5, 0.163, 0.5, 0.1838, 0.2207, 0.1838, 0.2208, 0.1629, 0.446, 0.163, 0.446, 0.1838, 0.5, 0.163, 0.5, 0.1839, 0.4449, 0.1838, 0.445, 0.1629, 0.4999, 0.5524, 0.4999, 0.4822, 0.554, 0.4822, 0.5539, 0.5524, 0.7844, 0.184, 0.555, 0.1839, 0.5551, 0.163, 0.7844, 0.1631, 0.2206, 0.5524, 0.2206, 0.4822, 0.4459, 0.4822, 0.4458, 0.5524, 2.271e-05, 0.1837, 4.029e-05, 0.1628, 0.2208, 0.1629, 0.2207, 0.1838, 0.5, 0.1838, 0.5, 0.163, 0.5541, 0.163, 0.554, 0.1839, 0.445, 0.1629, 0.4449, 0.1838, 0.2156, 0.1838, 0.2156, 0.1629, 0.5539, 0.5524, 0.554, 0.4822, 0.7792, 0.4822, 0.7792, 0.5524, -7.969e-05, 0.5524, 1.832e-05, 0.4823, 0.2206, 0.4822, 0.2206, 0.5524, 1.0, 0.184, 0.7844, 0.184, 0.7844, 0.1631, 1.0, 0.1631, 0.554, 0.1839, 0.5541, 0.163, 0.7793, 0.1631, 0.7792, 0.1839, 0.4612, 0.3065, 0.9322, 0.3069, 0.9323, 0.3824, 0.4613, 0.3824, 0.8751, 0.1431, 0.5617, 0.1431, 0.5617, 0.1263, 0.8752, 0.1263, 0.1241, 0.1263, 0.4374, 0.1263, 0.4374, 0.1431, 0.124, 0.1431, 0.124, 0.1263, 0.4374, 0.1263, 0.4374, 0.1431, 0.124, 0.1431, 0.01406, 0.002532, 0.4938, 0.002531, 0.4938, 0.101, 0.01396, 0.1012, 0.01396, 0.1012, 0.01406, 0.002532, 0.4938, 0.002531, 0.4938, 0.101, 0.125, 0.1263, 0.4386, 0.1263, 0.4338, 0.1431, 0.1283, 0.1431, 0.01396, 0.1012, 0.01406, 0.002532, 0.4938, 0.002531, 0.4938, 0.101, 0.8079, 0.755, 0.7951, 0.755, 0.7951, 0.7149, 0.8079, 0.7149, 0.4993, 0.1263, 0.5617, 0.1263, 0.5617, 0.1431, 0.4993, 0.1431, 0.4993, 0.1263, 0.5617, 0.1263, 0.5617, 0.1431, 0.4993, 0.1431, 0.4993, 0.1431, 0.4994, 0.1263, 0.5617, 0.1263, 0.5617, 0.1431, 0.4999, 0.1263, 0.4997, 0.1431, 0.4375, 0.1431, 0.4374, 0.1263, 0.6604, 0.2086, 0.6603, 0.2347, 0.6017, 0.2347, 0.6017, 0.2086, 0.9321, 0.3068, 0.9322, 0.3827, 0.4489, 0.3823, 0.4488, 0.3068, 0.8746, 0.1262, 0.875, 0.1431, 0.5617, 0.1431, 0.5617, 0.1263, 0.1241, 0.1263, 0.4374, 0.1263, 0.4374, 0.1431, 0.1241, 0.1431, 0.1241, 0.1263, 0.4374, 0.1263, 0.4374, 0.1431, 0.1241, 0.1431, 0.6501, 0.755, 0.5553, 0.755, 0.5553, 0.7149, 0.6501, 0.7149, 0.6137, 0.1009, 0.6138, 0.002531, 0.7337, 0.002531, 0.7337, 0.1009, 0.4993, 0.1263, 0.5617, 0.1263, 0.5617, 0.1431, 0.4993, 0.1431, 0.6603, 0.2347, 0.6017, 0.2347, 0.6017, 0.2086, 0.6604, 0.2086, 0.6137, 0.1009, 0.6138, 0.002531, 0.7337, 0.002531, 0.7337, 0.1009, 0.6138, 0.002531, 0.7337, 0.002531, 0.7337, 0.1009, 0.6137, 0.1009, 0.4374, 0.1263, 0.4999, 0.1263, 0.4999, 0.1431, 0.4374, 0.1431, 0.4993, 0.1263, 0.5617, 0.1263, 0.5617, 0.1431, 0.4993, 0.1431, 0.4999, 0.1431, 0.4377, 0.1431, 0.4376, 0.1263, 0.5001, 0.1263, 0.4999, 0.1431, 0.4377, 0.1431, 0.4376, 0.1263, 0.5001, 0.1263, 0.6562, 0.2085, 0.6565, 0.2347, 0.6038, 0.2347, 0.6039, 0.2085, 0.01396, 0.1012, 0.01406, 0.002532, 0.134, 0.002532, 0.1339, 0.1011, -0.0004056, 0.1263, 0.125, 0.1263, 0.1235, 0.1431, -0.0003945, 0.1431, 0.01396, 0.1012, 0.01406, 0.002532, 0.134, 0.002532, 0.1339, 0.1011, 0.01406, 0.002532, 0.134, 0.002532, 0.1339, 0.1011, 0.01396, 0.1012, 4.631e-05, 0.1263, 0.125, 0.1263, 0.125, 0.1431, 4.631e-05, 0.1431, -0.0009897, 0.1263, 0.125, 0.1263, 0.125, 0.1431, -0.0009897, 0.1431, 1.0, 0.1431, 0.8751, 0.1431, 0.8752, 0.1263, 1.0, 0.1263, 0.3546, 0.3065, 0.5252, 0.3065, 0.5253, 0.3824, 0.3547, 0.3827, 0.006425, 0.2084, 0.1328, 0.2084, 0.1333, 0.2348, 0.008816, 0.2348, 0.7951, 0.755, 0.702, 0.755, 0.702, 0.7149, 0.7951, 0.7149, 0.5617, 0.1263, 0.875, 0.1263, 0.875, 0.1431, 0.5617, 0.1431, 0.5617, 0.1263, 0.875, 0.1263, 0.875, 0.1431, 0.5617, 0.1431, 0.5617, 0.1431, 0.5617, 0.1263, 0.875, 0.1263, 0.8751, 0.1431, 0.438, 0.1263, 0.4338, 0.1431, 0.1283, 0.1431, 0.1256, 0.1263, 0.4897, 0.2086, 0.4897, 0.2347, 0.1345, 0.2347, 0.1346, 0.2086, 0.6764, 0.755, 0.6501, 0.755, 0.6501, 0.7149, 0.6764, 0.7149, 4.631e-05, 0.1263, 0.125, 0.1263, 0.125, 0.1431, 4.631e-05, 0.1431, 4.631e-05, 0.1263, 0.125, 0.1263, 0.125, 0.1431, 4.631e-05, 0.1431, 0.9996, 0.1262, 0.9996, 0.1431, 0.8757, 0.1431, 0.8746, 0.1262, 0.9994, 0.3064, 0.9995, 0.3827, 0.8288, 0.3827, 0.8287, 0.3044, 0.4938, 0.101, 0.4938, 0.002531, 0.9736, 0.002531, 0.9736, 0.1008, 0.5617, 0.1263, 0.8746, 0.1262, 0.875, 0.1431, 0.5617, 0.1431, 0.4922, 0.2347, 0.1321, 0.2347, 0.1321, 0.2086, 0.4922, 0.2086, 0.4938, 0.101, 0.4938, 0.002531, 0.9736, 0.002531, 0.9736, 0.1009, 0.4938, 0.002531, 0.9736, 0.002531, 0.9736, 0.1008, 0.4938, 0.101, 0.5617, 0.1263, 0.875, 0.1263, 0.875, 0.1431, 0.5617, 0.1431, 0.5617, 0.1263, 0.875, 0.1263, 0.875, 0.1431, 0.5617, 0.1431, 0.4377, 0.1431, 0.1238, 0.1431, 0.1243, 0.1263, 0.4376, 0.1263, 0.4377, 0.1431, 0.1242, 0.1431, 0.1243, 0.1263, 0.4376, 0.1263, 0.4931, 0.2085, 0.4906, 0.2347, 0.1329, 0.2347, 0.1304, 0.2085, 0.8945, 0.2347, 0.8946, 0.2086, 0.949, 0.2086, 0.949, 0.2347, 0.5629, 0.1263, 0.5632, 0.1431, 0.5002, 0.1431, 0.5, 0.1262, 0.4372, 0.1431, 0.4372, 0.1263, 0.5002, 0.1263, 0.5001, 0.1431, 0.4377, 0.1263, 0.4994, 0.1263, 0.4994, 0.1431, 0.4377, 0.1431, 0.4377, 0.1263, 0.4994, 0.1263, 0.4994, 0.1431, 0.4377, 0.1431, 0.8198, 0.755, 0.8079, 0.755, 0.8079, 0.7149, 0.8198, 0.7149, 0.9421, 0.3069, 0.9995, 0.3064, 0.9988, 0.3827, 0.9422, 0.3824, 0.5617, 0.1431, 0.4993, 0.1431, 0.4994, 0.1263, 0.5617, 0.1263, 0.4375, 0.1263, 0.4999, 0.1263, 0.4997, 0.1431, 0.4375, 0.1431, 0.4375, 0.1263, 0.4999, 0.1263, 0.4997, 0.1431, 0.4375, 0.1431, 0.2539, 0.002531, 0.3739, 0.002531, 0.3738, 0.101, 0.2539, 0.1011, 0.2539, 0.1011, 0.2539, 0.002531, 0.3739, 0.002531, 0.3738, 0.101, 0.4374, 0.1263, 0.4999, 0.1263, 0.4997, 0.1431, 0.4375, 0.1431, 0.2539, 0.1011, 0.2539, 0.002531, 0.3739, 0.002531, 0.3738, 0.101, 0.6019, 0.2348, 0.602, 0.2084, 0.6598, 0.2084, 0.6599, 0.2348, 0.9314, 0.2347, 0.9314, 0.2086, 0.9865, 0.2086, 0.9865, 0.2347, 0.5632, 0.1431, 0.5002, 0.1431, 0.5, 0.1262, 0.5632, 0.1263, 0.5632, 0.1431, 0.5002, 0.1431, 0.5, 0.1262, 0.5632, 0.1263, 0.4377, 0.1263, 0.4994, 0.1263, 0.4994, 0.1431, 0.4377, 0.1431, 0.4377, 0.1263, 0.4994, 0.1263, 0.4994, 0.1431, 0.4377, 0.1431, 0.4938, 0.002531, 0.6138, 0.002531, 0.6137, 0.1009, 0.4938, 0.101, 0.4938, 0.101, 0.4938, 0.002531, 0.6138, 0.002531, 0.6137, 0.1009, 0.8946, 0.2086, 0.949, 0.2086, 0.949, 0.2347, 0.8945, 0.2347, 0.4377, 0.1263, 0.4994, 0.1263, 0.4994, 0.1431, 0.4377, 0.1431, 0.4938, 0.101, 0.4938, 0.002531, 0.6138, 0.002531, 0.6137, 0.1009, 0.4611, 0.3068, 0.4612, 0.3823, 0.4038, 0.3827, 0.4044, 0.3064, 0.5617, 0.1263, 0.5617, 0.1431, 0.4993, 0.1431, 0.4993, 0.1263, 0.4374, 0.1263, 0.4999, 0.1263, 0.4999, 0.1431, 0.4374, 0.1431, 0.4374, 0.1263, 0.4999, 0.1263, 0.4999, 0.1431, 0.4374, 0.1431, 0.5553, 0.755, 0.5434, 0.755, 0.5434, 0.7149, 0.5553, 0.7149, 0.5002, 0.613, 0.5002, 0.5171, 0.627, 0.5171, 0.6255, 0.613, 0.7539, 0.613, 0.6255, 0.613, 0.627, 0.5171, 0.7539, 0.5171, 0.1327, 0.2348, 0.1357, 0.2084, 0.4877, 0.2084, 0.4906, 0.2348, 0.7235, 0.6911, 0.7282, 0.6222, 0.9996, 0.6222, 0.99, 0.6911, 0.01175, 0.6911, 0.0005718, 0.6222, 0.3171, 0.6222, 0.3206, 0.6911, 0.446, 0.6911, 0.448, 0.6222, 0.5039, 0.6222, 0.5059, 0.6911, 0.3214, 0.6911, 0.3282, 0.6222, 0.5691, 0.6222, 0.572, 0.6911, 0.5541, 0.6911, 0.5572, 0.6222, 0.7972, 0.6222, 0.8026, 0.6911, 0.5001, 0.6911, 0.503, 0.6222, 0.5571, 0.6222, 0.56, 0.6911, 0.9371, 0.0004605, 0.9371, 0.01311, 0.8758, 0.01311, 0.8758, 0.0004605, 0.8914, 0.0004605, 0.907, 0.0004605, 0.9688, 0.1452, 0.03132, 0.1451, 0.03132, 0.125, 0.9688, 0.1251, 1.019e-05, 0.3004, 0.5019, 0.3004, 0.5019, 0.5001, 7.904e-05, 0.5001, 0.7534, 0.6324, 0.7534, 0.397, 0.7866, 0.397, 0.7866, 0.4568, 0.7866, 0.5724, 0.9642, 0.5724, 0.9642, 0.6324, 0.3827, 0.125, 0.3985, 0.145, 0.6019, 0.1451, 0.6172, 0.125, 0.7507, 0.9216, 0.791, 0.9216, 0.791, 0.9896, 0.7622, 0.9896, 0.7507, 0.9896, 0.9382, 0.9459, 0.855, 0.9459, 0.855, 0.892, 0.9382, 0.892, 0.5164, 0.9149, 0.5102, 0.9149, 0.5072, 0.9224, 0.5072, 0.9078, 0.5256, 0.9078, 0.5256, 0.9351, 0.5195, 0.9351, 0.5195, 0.9284, 0.5195, 0.9224, 0.5329, 0.9149, 0.533, 0.9224, 0.5195, 0.9224, 0.5164, 0.9149, 0.9411, 0.9261, 0.9411, 0.9063, 0.9984, 0.9063, 0.9984, 0.9261, 0.9841, 0.1451, 0.01525, 0.1449, 0.03132, 0.125, 0.9688, 0.1251, 0.9659, 0.4584, 0.7866, 0.4568, 0.7866, 0.397, 0.9995, 0.397, 0.9998, 0.5173, 0.9995, 0.6324, 0.9642, 0.6324, 0.9642, 0.5724, 0.501, 0.9351, 0.501, 0.9078, 0.5072, 0.9078, 0.5072, 0.9224, 0.5072, 0.9284, 0.5195, 0.9284, 0.5195, 0.9351, 0.5195, 0.9224, 0.5195, 0.9284, 0.5072, 0.9284, 0.5072, 0.9224, 0.5102, 0.9149, 0.5164, 0.9149, 0.5195, 0.9441, 0.5072, 0.9441, 0.5072, 0.9284, 0.5195, 0.9284, 0.4935, 0.9285, 0.4935, 0.9225, 0.5072, 0.9224, 0.5072, 0.9284, 0.4935, 0.9225, 0.4934, 0.9149, 0.5102, 0.9149, 0.5072, 0.9224, 0.533, 0.9224, 0.533, 0.9284, 0.5195, 0.9284, 0.5195, 0.9224, 0.5103, 0.8999, 0.5164, 0.8999, 0.5164, 0.9149, 0.5102, 0.9149, 0.1614, 0.3598, 0.09221, 0.3598, 0.09221, 0.3077, 0.1613, 0.3077, 0.855, 0.9459, 0.855, 0.892, 0.9382, 0.892, 0.9382, 0.9459, 0.9411, 0.9261, 0.9411, 0.9063, 0.9984, 0.9063, 0.9984, 0.9261, 0.6604, 0.9076, 0.6604, 0.9481, 0.7049, 0.9481, 0.705, 0.9076, 0.3487, 0.4992, 0.09969, 0.4992, 0.09969, 0.4, 0.3487, 0.4, 0.5256, 0.9078, 0.5508, 0.9078, 0.5508, 0.9481, 0.5256, 0.9481, 0.5256, 0.9351, 0.598, 0.9481, 0.5981, 0.9077, 0.6604, 0.9076, 0.6604, 0.9481, 0.08073, 0.07006, 0.08073, 0.1232, 0.00623, 0.1232, 0.00623, 0.07006, 0.08073, 0.1232, 0.08073, 0.2131, 0.00623, 0.2008, 0.00623, 0.1232, 0.07567, 0.3624, 0.07592, 0.3781, 0.03434, 0.3824, 0.0001694, 0.3968, 3.541e-05, 0.3624, 0.3968, 0.4, 0.3968, 0.4992, 0.1478, 0.4992, 0.1478, 0.4, 0.01525, 0.1449, 0.03132, 0.125, 0.9688, 0.1251, 0.9841, 0.1451, 0.3487, 0.4992, 0.09969, 0.4992, 0.09969, 0.4, 0.3487, 0.4, 0.1478, 0.4992, 0.1478, 0.4, 0.3968, 0.4, 0.3968, 0.4992, 0.5506, 0.9481, 0.5506, 0.9077, 0.5981, 0.9077, 0.598, 0.9481, 0.6604, 0.9481, 0.598, 0.9481, 0.598, 0.9076, 0.6604, 0.9076, 0.5636, 0.4996, 0.5004, 0.4996, 0.5004, 0.08623, 0.5636, 0.1019, 3.833e-05, 0.1008, 3.812e-05, 0.002532, 0.07146, 0.002532, 0.1429, 0.002531, 0.3214, 0.002531, 0.6786, 0.002531, 0.8571, 0.002531, 1.034, 0.002581, 1.034, 0.1008, 0.0001247, 0.551, 0.0001247, 0.482, 0.0283, 0.482, 0.0283, 0.5509, 0.501, 0.9481, 0.501, 0.9351, 0.5195, 0.9351, 0.5256, 0.9351, 0.5256, 0.9481, 1.0, 0.1008, 0.5, 0.1008, 3.681e-05, 0.1008, -0.01377, 3.641e-05, 1.016, 3.78e-05, 1.0, 0.127, 0.9841, 0.1451, 0.01525, 0.1449, 1.788e-07, 0.127, -0.1293, 0.3001, 1.019e-05, 0.3004, 7.904e-05, 0.5001, -0.1292, 0.4998, 0.07828, 0.3673, 0.07828, 0.3065, 0.03879, 0.3065, -9.245e-05, 0.3065, -9.245e-05, 0.3673, 0.9688, 0.1242, 0.6758, 0.1408, 0.3536, 0.1408, 0.1924, 0.1407, 0.03132, 0.1407, 0.03132, 0.124, 0.502, 0.5001, 0.5019, 0.3004, 0.6313, 0.3006, 0.6313, 0.5004, 0.4141, 0.125, 0.5859, 0.125, 0.6019, 0.1451, 0.3985, 0.145, 0.414, 0.1448, 0.4142, 0.1249, 0.5863, 0.1249, 0.5861, 0.1448, 0.5172, 0.1448, 0.4481, 0.1448, 0.03132, 0.1441, 0.03132, 0.124, 0.9688, 0.1242, 0.9688, 0.1443, 0.9453, 0.1443, 0.9385, 0.1442, 0.414, 0.1448, 0.4138, 0.1249, 0.5863, 0.1249, 0.5861, 0.1448, 0.5521, 0.1448, 0.483, 0.1448, 0.414, 0.1448, 0.4138, 0.1249, 0.5863, 0.1249, 0.5861, 0.1448, 0.5521, 0.1448, 0.4313, 0.1448, 0.5861, 0.1448, 0.5172, 0.1448, 0.4481, 0.1448, 0.414, 0.1448, 0.4142, 0.1249, 0.5863, 0.1249, 0.03132, 0.1451, 0.03132, 0.125, 0.9688, 0.1251, 0.9688, 0.1452, 0.3204, 0.1008, 0.1438, 0.101, 0.0719, 0.1008, 0.01892, 0.1008, -0.000205, 0.1008, -0.03585, 0.1008, -0.03585, 0.00252, 1.034, 0.002586, 1.034, 0.1008, 0.8561, 0.1008, 0.6794, 0.1008, 0.7674, 0.9075, 0.7674, 0.948, 0.705, 0.948, 0.705, 0.9076, 0.9688, 0.1251, 1.0, 0.1253, 0.9841, 0.1451, 0.01525, 0.1449, -0.001875, 0.1251, 0.9373, 0.1251, 1.0, 0.127, 0.9841, 0.1451, 0.01525, 0.1449, 1.788e-07, 0.127, 0.4141, 0.125, 0.3985, 0.145, 0.6019, 0.1451, 0.5859, 0.125, 0.6172, 0.125, 0.3827, 0.125, 0.3985, 0.145, 0.6019, 0.1451, 0.7132, 0.4991, 0.4135, 0.2291, 0.4999, 0.1427, 0.881, 0.2487, 0.8686, 0.283, 0.7543, 0.4501, 0.6291, 0.08623, 0.6291, 0.4996, 0.5636, 0.4996, 0.5636, 0.1019, 0.9376, 0.1449, 0.01484, 0.1451, -5.846e-05, 0.125, 0.9375, 0.1253, 0.0624, 0.1252, 0.9764, 0.1251, 0.9857, 0.1448, 0.06239, 0.1448, 0.006342, 0.6313, -0.0005082, 0.6194, 0.9996, 0.6194, 0.9996, 0.6313, 0.9824, 0.6313, 0.9482, 0.6313, 0.9311, 0.6313, 0.5201, 0.6313, 0.0002442, 0.125, 0.03141, 0.1251, 0.0314, 0.1449, 0.01545, 0.1451, 0.8904, 0.3011, 0.8829, 0.3433, 0.5018, 0.2372, 0.5018, -0.0002504, 0.9338, -0.0002509, 0.9338, 0.0507, 0.9999, 9.998e-05, 0.9999, 0.9999, 0.4, 0.9999, 0.1111, 0.8887, 0.0001067, 0.6, 9.998e-05, 0.000111, 0.533, 0.9224, 0.533, 0.9284, 0.5195, 0.9284, 0.5195, 0.9224, 0.02639, 0.125, 0.9352, 0.1252, 0.9351, 0.1448, 0.01709, 0.1449, 0.995, 0.6305, 0.4805, 0.6305, 0.06891, 0.6305, 0.05176, 0.6305, 0.01746, 0.6305, 0.0003091, 0.6305, 0.0003091, 0.6211, 1.002, 0.6211, 0.9688, 0.1251, 0.9999, 0.1253, 0.9841, 0.145, 0.9688, 0.145, 0.9841, 0.1451, 0.0624, 0.1449, 0.06241, 0.1251, 0.9999, 0.1253, 0.3827, 0.125, 0.6172, 0.125, 0.6019, 0.1451, 0.3985, 0.145, 0.5859, 0.125, 0.6019, 0.1451, 0.3985, 0.145, 0.4141, 0.125, 1.0, 0.127, 0.9841, 0.1451, 0.01525, 0.1449, 1.788e-07, 0.127, 1.788e-07, 0.125, 0.01525, 0.1449, 0.9841, 0.1451, 1.0, 0.125, 0.9688, 0.1251, 0.9373, 0.1251, 0.01525, 0.1449, 0.03132, 0.125, 0.9688, 0.1251, 0.9841, 0.1451, 0.0867, 0.07006, 0.1587, 0.07006, 0.1587, 0.1232, 0.0867, 0.1232, 0.0867, 0.1232, 0.1587, 0.1232, 0.1587, 0.1996, 0.0867, 0.2131, 0.6172, 0.125, 0.6019, 0.1451, 0.3985, 0.145, 0.3827, 0.125, 0.07567, 0.3624, 3.541e-05, 0.3624, 0.0001694, 0.3968, 0.03434, 0.3824, 0.07592, 0.3781, 1.0, 0.127, 0.9841, 0.1451, 0.01525, 0.1449, 1.788e-07, 0.127, -9.246e-05, 0.3673, 0.07828, 0.3673, 0.07828, 0.3065, 0.03879, 0.3065, -9.246e-05, 0.3065, 0.855, 0.9459, 0.855, 0.892, 0.9382, 0.892, 0.9382, 0.9459, 0.9841, 0.1451, 0.01525, 0.1449, 0.03132, 0.125, 0.9688, 0.1251, 0.4141, 0.125, 0.5859, 0.125, 0.6019, 0.1451, 0.3985, 0.145, 0.9382, 0.892, 0.9382, 0.9459, 0.855, 0.9459, 0.855, 0.892, 0.5103, 0.8999, 0.5164, 0.8999, 0.5164, 0.9149, 0.5102, 0.9149, 0.4935, 0.9225, 0.4934, 0.9149, 0.5102, 0.9149, 0.5072, 0.9224, 0.4935, 0.9285, 0.4935, 0.9225, 0.5072, 0.9224, 0.5072, 0.9284, 0.5195, 0.9441, 0.5072, 0.9441, 0.5072, 0.9284, 0.5195, 0.9284, 0.5329, 0.9149, 0.533, 0.9224, 0.5195, 0.9224, 0.5164, 0.9149, 0.3204, 0.1008, 0.1438, 0.101, -0.03585, 0.1008, -0.03585, 0.00252, 1.036, 0.002586, 1.036, 0.1008, 1.0, 0.1008, 0.981, 0.1008, 0.9281, 0.1008, 0.8561, 0.1008, 0.6794, 0.1008, 0.9984, 0.9063, 0.9984, 0.9261, 0.9411, 0.9261, 0.9411, 0.9063, 0.9984, 0.9063, 0.9984, 0.9261, 0.9411, 0.9261, 0.9411, 0.9063, 0.1478, 0.4, 0.3968, 0.4, 0.3968, 0.4992, 0.1478, 0.4992, 0.3956, 0.4992, 0.1466, 0.4992, 0.1466, 0.4, 0.3956, 0.4, 0.4882, 0.9077, 0.5506, 0.9077, 0.5506, 0.9482, 0.4882, 0.9482, -0.03637, 0.002532, 0.1429, 0.002531, 0.3214, 0.002531, 0.6786, 0.002531, 0.8571, 0.002531, 0.9286, 0.002499, 1.0, 0.002531, 1.0, 0.1008, -0.03647, 0.1012, -0.1293, 0.3001, 1.019e-05, 0.3004, 7.904e-05, 0.5001, -0.1292, 0.4998, 0.09969, 0.4992, 0.09969, 0.4, 0.3487, 0.4, 0.3487, 0.4992, 0.598, 0.9481, 0.598, 0.9076, 0.6604, 0.9076, 0.6604, 0.9481, 0.598, 0.9076, 0.598, 0.9481, 0.5506, 0.9481, 0.5506, 0.9077, 0.6604, 0.9481, 0.598, 0.9481, 0.5981, 0.9077, 0.6604, 0.9076, 0.5747, 0.9481, 0.5747, 0.9351, 0.5809, 0.9351, 0.5993, 0.9351, 0.5993, 0.9481, 0.7049, 0.9481, 0.6604, 0.9481, 0.6604, 0.9076, 0.705, 0.9076, 0.502, 0.5001, 0.5019, 0.3004, 0.6313, 0.3006, 0.6313, 0.5004, 0.09969, 0.4992, 0.09969, 0.4, 0.3487, 0.4, 0.3487, 0.4992, 0.5487, 0.9086, 0.5747, 0.9086, 0.5747, 0.9351, 0.5747, 0.9481, 0.5485, 0.9481, 1.019e-05, 0.3004, 0.5019, 0.3004, 0.5019, 0.5001, 7.904e-05, 0.5001, 0.7532, 0.3973, 0.9656, 0.3973, 0.9659, 0.4584, 0.7889, 0.4583, 0.7887, 0.5784, 0.7887, 0.6329, 0.7528, 0.6329, 0.5932, 0.9288, 0.5932, 0.9232, 0.5932, 0.9086, 0.5993, 0.9086, 0.5993, 0.9351, 0.5809, 0.9351, 0.5809, 0.9288, 0.5747, 0.9086, 0.5932, 0.9086, 0.5932, 0.9232, 0.5901, 0.9157, 0.5839, 0.9157, 0.5809, 0.9232, 0.5809, 0.9288, 0.5809, 0.9351, 0.5747, 0.9351, 0.9997, 0.6332, 0.7887, 0.6329, 0.7887, 0.5784, 0.9657, 0.5784, 0.9659, 0.4584, 0.9656, 0.3973, 0.9994, 0.3974, 0.9998, 0.5173, 0.791, 0.9215, 0.791, 0.9896, 0.7796, 0.9896, 0.7507, 0.9896, 0.7507, 0.9215, 0.5102, 0.9149, 0.5164, 0.9149, 0.5195, 0.9224, 0.5195, 0.9284, 0.5072, 0.9284, 0.5072, 0.9224, 0.1613, 0.3077, 0.1614, 0.3598, 0.09221, 0.3598, 0.09221, 0.3077, 0.2226, 1.686, 0.4026, 1.002, 1.006, 1.003, 1.004, 1.807, 0.2226, 1.686, -0.2467, 1.428, -0.3455, 1.346, 0.1123, 0.8901, 0.4026, 1.002, -0.3455, 1.346, -0.427, 1.247, -0.6837, 0.777, 0.001226, 0.5997, 0.1123, 0.8901, -0.6837, 0.777, -0.8018, -0.004582, 0.00221, -0.003269, 0.001226, 0.5997, 1.826e-05, 0.551, 1.825e-05, 0.4823, 0.06248, 0.4823, 0.06248, 0.551, 2.587e-05, 0.1643, 0.02413, 0.1643, 0.02413, 0.1845, 2.581e-05, 0.1845, 0.02413, 0.1643, 0.02413, 0.1845, 2.581e-05, 0.1845, 2.587e-05, 0.1643, 0.02413, 0.1845, 2.581e-05, 0.1845, 2.587e-05, 0.1643, 0.02413, 0.1643, 0.02413, 0.1845, 2.581e-05, 0.1845, 2.587e-05, 0.1643, 0.02413, 0.1643, 0.0283, 0.482, 0.0283, 0.5509, 0.0001247, 0.551, 0.0001247, 0.482, 0.06248, 0.4823, 0.06248, 0.551, 1.825e-05, 0.551, 1.832e-05, 0.4823, 0.9883, 0.3669, 0.9858, 0.3833, 0.9638, 0.3833, 0.9638, 0.3669, 0.04071, 0.3668, 0.04071, 0.3833, 0.03534, 0.3833, 0.9349, 0.6916, 0.918, 0.6916, 0.9258, 0.6233, 0.9349, 0.6233, 0.0879, 0.6914, 0.07063, 0.6914, 0.07063, 0.6234, 0.08009, 0.6234, 0.04494, 0.3833, 0.03965, 0.3833, 0.03965, 0.3667, 0.009798, 0.3667, 0.03802, 0.3667, 0.03802, 0.3833, 0.01381, 0.3833, 0.6791, 0.1997, 0.716, 0.1997, 0.716, 0.2429, 0.6791, 0.2429, 0.6791, 0.1997, 0.716, 0.1997, 0.716, 0.2429, 0.6791, 0.2429, 0.9996, 0.6194, 0.9376, 0.1449, 0.07567, 0.3624, 0.1587, 0.07006, 0.9996, 0.6313, 0.9996, 0.6313, 0.1303, 0.3963, 0.07112, 0.3963, 0.05573, 0.3056, 0.1301, 0.3056, 0.08142, 0.3963, 0.01393, 0.3963, 0.01388, 0.3056, 0.09785, 0.3056, 0.001378, 0.3056, 0.07142, 0.3056, 0.08175, 0.3968, 0.001272, 0.3968, 0.02726, 0.3056, 0.1181, 0.3056, 0.1183, 0.3968, 0.01543, 0.3968, 0.5184, 0.2354, 0.4265, 0.2355, 0.4265, 0.2083, 0.5184, 0.2086, 0.4265, 0.2083, 0.5184, 0.2086, 0.5184, 0.2354, 0.4265, 0.2355, 0.5555, 0.2347, 0.4582, 0.2347, 0.4443, 0.2086, 0.5554, 0.2086, 0.46, 0.2086, 0.5573, 0.2086, 0.5574, 0.2347, 0.4463, 0.2347, 0.4443, 0.2086, 0.5558, 0.2086, 0.5555, 0.2347, 0.4444, 0.2347, 0.5558, 0.2347, 0.4443, 0.2347, 0.4445, 0.2086, 0.5556, 0.2086, 0.5881, 0.3828, 0.4367, 0.3828, 0.4365, 0.3062, 0.5883, 0.3062, 0.5883, 0.3828, 0.4365, 0.3828, 0.4367, 0.3062, 0.5882, 0.3062, 0.03896, 0.2, 0.03895, 0.2426, -0.01539, 0.2426, -0.01539, 0.2, 0.03896, 0.3055, 0.03895, 0.3682, -0.01539, 0.3682, -0.01539, 0.3055, 0.03895, 0.3682, -0.01539, 0.3682, -0.01539, 0.3055, 0.03896, 0.3055, 0.03895, 0.2426, -0.01539, 0.2426, -0.01539, 0.2, 0.03896, 0.2, 0.4562, 0.123, 0.4562, 0.1444, 0.4359, 0.1444, 0.4359, 0.123, 0.4131, 0.125, 0.5743, 0.1251, 0.5634, 0.1451, 0.4585, 0.1454, 0.4402, 0.1451, 0.5921, 0.1251, 0.5628, 0.1451, 0.542, 0.1451, 0.4359, 0.1451, 0.4238, 0.125, 0.4359, 0.123, 0.4562, 0.123, 0.4562, 0.1444, 0.4359, 0.1444, 0.6019, 0.1451, 0.3985, 0.145, 0.4141, 0.125, 0.5859, 0.125, 0.4142, 0.1249, 0.5863, 0.1249, 0.5866, 0.1448, 0.5528, 0.1448, 0.4456, 0.1448, 0.414, 0.1448, 0.3827, 0.125, 0.6172, 0.125, 0.6019, 0.1451, 0.3985, 0.145, 0.3985, 0.145, 0.4141, 0.125, 0.5859, 0.125, 0.6019, 0.1451, 0.5521, 0.1448, 0.4485, 0.1448, 0.414, 0.1448, 0.4138, 0.1249, 0.5863, 0.1249, 0.5861, 0.1448, 0.6172, 0.125, 0.6019, 0.1451, 0.3985, 0.145, 0.3827, 0.125, 0.4292, 0.1261, 0.5348, 0.1261, 0.5348, 0.1433, 0.4437, 0.143, 0.464, 0.1261, 0.5697, 0.1264, 0.5556, 0.1433, 0.4644, 0.1434, 0.4568, 0.1261, 0.5608, 0.1261, 0.5485, 0.1434, 0.4567, 0.1434, 0.4653, 0.1261, 0.5691, 0.1264, 0.5568, 0.1433, 0.465, 0.1434, 0.4291, 0.1261, 0.5847, 0.1261, 0.5589, 0.1438, 0.4288, 0.1434, 0.4659, 0.1263, 0.5706, 0.1261, 0.5703, 0.1434, 0.44, 0.1431, 0.5355, 0.1261, 0.5611, 0.1434, 0.4308, 0.1431, 0.4308, 0.1263, 0.5712, 0.1264, 0.5712, 0.1433, 0.437, 0.1434, 0.4083, 0.1261, 0.5703, 0.1434, 0.44, 0.1431, 0.4402, 0.1263, 0.5449, 0.1261, 0.4032, 0.1261, 0.5624, 0.1264, 0.5624, 0.1433, 0.4282, 0.1434, 0.44, 0.1431, 0.4659, 0.1263, 0.5706, 0.1261, 0.5703, 0.1434, 0.5858, 0.1264, 0.5609, 0.1433, 0.4268, 0.1434, 0.4267, 0.1261, 0.6254, 0.4007, 0.7495, 0.4007, 0.7497, 0.4999, 0.6252, 0.5002, 0.3785, 0.715, 0.4302, 0.7149, 0.4302, 0.755, 0.3785, 0.755, 0.7495, 0.4007, 0.7497, 0.4999, 0.6252, 0.5002, 0.6254, 0.4007, 0.7495, 0.4007, 0.7497, 0.4999, 0.6252, 0.5002, 0.6254, 0.4007, 0.9657, 0.7149, 0.9658, 0.7551, 0.9226, 0.755, 0.9226, 0.7149, 0.6254, 0.4007, 0.7495, 0.4007, 0.7497, 0.4999, 0.6252, 0.5002, 0.4402, 0.1451, 0.4131, 0.125, 0.5743, 0.1251, 0.5634, 0.1451, 0.5751, 0.1451, 0.4519, 0.1451, 0.4375, 0.125, 0.5987, 0.1251, 0.7495, 0.4007, 0.7497, 0.4999, 0.6252, 0.5002, 0.6254, 0.4007, 0.7495, 0.4007, 0.7497, 0.4999, 0.6252, 0.5002, 0.6254, 0.4007, 0.5009, 0.0001005, 0.001219, 0.0001006, -1.138e-05, 0.2382, 0.1034, 0.3238, 0.2061, 0.3994, 0.5009, 0.3994, 0.4097, 0.3897, 0.1687, 0.4347, 0.112, 0.4347, 0.112, -0.0009719, 0.3493, -0.0009712, 0.456, 0.381, 0.9409, 0.3147, 0.8919, 0.3556, 0.7235, 0.4704, 0.6924, 0.4823, 0.5857, 0.1016, 0.6721, 0.01517])
_uv.active_render = True
_uv = me_wtp_h_roundconvex_l_lod0.uv_layers.new(name='Lightmap')
_uv.uv.foreach_set('vector', [0.7749, 0.9314, 0.7777, 0.9314, 0.7773, 0.948, 0.7745, 0.9424, 0.4399, 0.3033, 0.4302, 0.2407, 0.4329, 0.2393, 0.4427, 0.3023, 0.6079, 0.6912, 0.5903, 0.6912, 0.5903, 0.6881, 0.6068, 0.688, 0.3834, 0.9685, 0.3834, 0.9574, 0.3861, 0.952, 0.3861, 0.9685, 0.7773, 0.948, 0.7777, 0.9314, 0.7812, 0.9314, 0.7812, 0.9491, 0.7887, 0.5986, 0.794, 0.596, 0.8322, 0.6482, 0.8264, 0.6501, 0.6124, 0.6369, 0.5903, 0.6369, 0.5904, 0.6276, 0.608, 0.6276, 0.6124, 0.6276, 0.6124, 0.6938, 0.6124, 0.7571, 0.608, 0.7571, 0.6079, 0.6964, 0.6079, 0.6938, 0.9083, 0.01766, 0.9068, 0.0785, 0.9039, 0.07748, 0.9046, 0.01998, 0.9058, 0.8345, 0.9058, 0.8918, 0.9003, 0.8911, 0.9003, 0.8343, 0.8319, 0.8539, 0.8429, 0.8539, 0.8429, 0.9104, 0.8319, 0.9103, 0.6796, 0.5371, 0.6825, 0.5374, 0.6815, 0.5496, 0.6785, 0.5496, 0.697, 0.6162, 0.6996, 0.6149, 0.7333, 0.6609, 0.7304, 0.6619, 0.8323, 0.2139, 0.8433, 0.2139, 0.8433, 0.2698, 0.8323, 0.2698, 0.4412, 0.7814, 0.4412, 0.7254, 0.4522, 0.7254, 0.4521, 0.7815, 0.4302, 0.8323, 0.4412, 0.8323, 0.4412, 0.842, 0.4302, 0.842, 0.4302, 0.7814, 0.4302, 0.7254, 0.4412, 0.7254, 0.4412, 0.7814, 0.4515, 0.6221, 0.485, 0.6677, 0.482, 0.6687, 0.4489, 0.6235, 0.4342, 0.543, 0.4331, 0.5555, 0.4302, 0.5555, 0.4313, 0.5427, 0.632, 0.2615, 0.6349, 0.2618, 0.6338, 0.2743, 0.6309, 0.2743, 0.6498, 0.3423, 0.6523, 0.3409, 0.6857, 0.3865, 0.6828, 0.3874, 0.7315, 0.2774, 0.7286, 0.2776, 0.7278, 0.2648, 0.7308, 0.2649, 0.7322, 0.2525, 0.7308, 0.2649, 0.7278, 0.2648, 0.7293, 0.2521, 0.5022, 0.1724, 0.4467, 0.1725, 0.4467, 0.1614, 0.5022, 0.1613, 0.554, 0.1502, 0.5639, 0.1501, 0.5639, 0.1612, 0.554, 0.1612, 0.02754, 0.5852, 0.01765, 0.5851, 0.01765, 0.5741, 0.02754, 0.5741, 0.07946, 0.5632, 0.1348, 0.5633, 0.1348, 0.5743, 0.07946, 0.5742, 0.5022, 0.03988, 0.4467, 0.03999, 0.4467, 0.02895, 0.5022, 0.02884, 0.554, 0.0177, 0.5639, 0.01766, 0.5639, 0.0287, 0.554, 0.02874, 0.02754, 0.4527, 0.01765, 0.4527, 0.01765, 0.4416, 0.02754, 0.4416, 0.07946, 0.4307, 0.1348, 0.4308, 0.1348, 0.4419, 0.07946, 0.4417, 0.128, 0.6814, 0.128, 0.7375, 0.1059, 0.7375, 0.1059, 0.6813, 0.03972, 0.6304, 0.03971, 0.6207, 0.1059, 0.6209, 0.1059, 0.6305, 0.01767, 0.6812, 0.03973, 0.6812, 0.03973, 0.7374, 0.01767, 0.7373, 0.3397, 0.7549, 0.3397, 0.7646, 0.3177, 0.7647, 0.3177, 0.755, 0.2515, 0.7042, 0.2515, 0.6482, 0.3177, 0.6481, 0.3177, 0.704, 0.2294, 0.7551, 0.2515, 0.7551, 0.2515, 0.7648, 0.2294, 0.7648, 0.6785, 0.9086, 0.6785, 0.8702, 0.684, 0.8683, 0.684, 0.9075, 0.9363, 0.3162, 0.9363, 0.3619, 0.9334, 0.3625, 0.9327, 0.3186, 0.8319, 0.731, 0.8319, 0.6884, 0.8363, 0.6884, 0.8363, 0.7287, 0.8363, 0.731, 0.8484, 0.8526, 0.8484, 0.9095, 0.8429, 0.9104, 0.8429, 0.8539, 0.9095, 0.5876, 0.9109, 0.6483, 0.9072, 0.6461, 0.9065, 0.5886, 0.9003, 0.8911, 0.8892, 0.8911, 0.8893, 0.8341, 0.9003, 0.8343, 0.6804, 0.945, 0.6822, 0.9439, 0.6822, 0.9616, 0.6785, 0.9616, 0.6785, 0.9505, 0.9507, 0.6403, 0.9507, 0.6514, 0.9462, 0.6514, 0.9462, 0.6337, 0.9485, 0.6348, 0.6951, 0.9077, 0.684, 0.9075, 0.684, 0.8683, 0.6951, 0.8683, 0.7855, 0.8957, 0.7745, 0.8958, 0.7745, 0.8528, 0.7855, 0.8528, 0.6873, 0.5496, 0.6884, 0.5612, 0.6825, 0.5618, 0.6815, 0.5496, 0.6993, 0.4902, 0.7022, 0.4857, 0.7034, 0.4894, 0.7019, 0.4915, 0.9446, 0.8347, 0.9446, 0.8804, 0.9411, 0.878, 0.9417, 0.8341, 0.8363, 0.731, 0.8363, 0.7287, 0.8539, 0.7286, 0.8539, 0.731, 0.7911, 0.8541, 0.7911, 0.8961, 0.7855, 0.8957, 0.7855, 0.8528, 0.6973, 0.6038, 0.6992, 0.609, 0.6966, 0.6103, 0.6946, 0.605, 0.6079, 0.6938, 0.6079, 0.6964, 0.5903, 0.6964, 0.5903, 0.6938, 0.7019, 0.6077, 0.7033, 0.6098, 0.7021, 0.6135, 0.6992, 0.609, 0.5355, 0.9325, 0.5397, 0.9314, 0.5397, 0.9491, 0.5359, 0.9491, 0.8539, 0.7251, 0.8539, 0.7286, 0.8363, 0.7287, 0.8374, 0.7249, 0.5359, 0.9491, 0.5334, 0.9491, 0.5329, 0.938, 0.5355, 0.9325, 0.8347, 0.9457, 0.8347, 0.9622, 0.8319, 0.9568, 0.832, 0.9457, 0.5248, 0.3771, 0.5257, 0.3743, 0.5901, 0.3842, 0.5887, 0.387, 0.7333, 0.4384, 0.6996, 0.4843, 0.697, 0.483, 0.7304, 0.4374, 0.694, 0.6115, 0.6966, 0.6103, 0.6996, 0.6149, 0.697, 0.6162, 0.8212, 0.163, 0.8212, 0.1533, 0.8323, 0.1533, 0.8323, 0.163, 0.8323, 0.2698, 0.8212, 0.2698, 0.8212, 0.2139, 0.8323, 0.2139, 0.8786, 0.215, 0.8896, 0.215, 0.8897, 0.2795, 0.8787, 0.2796, 0.05266, 0.0708, 0.0609, 0.061, 0.06297, 0.06307, 0.05492, 0.07266, 0.1222, 0.02618, 0.1776, 0.01766, 0.179, 0.02042, 0.1231, 0.02899, 0.01765, 0.8242, 0.02868, 0.8242, 0.02874, 0.8874, 0.01771, 0.8874, 0.7966, 0.7561, 0.7745, 0.7569, 0.7745, 0.7008, 0.7966, 0.6995, 0.7006, 0.7155, 0.6785, 0.7137, 0.6785, 0.704, 0.7006, 0.706, 0.7966, 0.7615, 0.7745, 0.7623, 0.7745, 0.7569, 0.7966, 0.7561, 0.7006, 0.8219, 0.6785, 0.8206, 0.6785, 0.7646, 0.7006, 0.7655, 0.4384, 0.2365, 0.4412, 0.2352, 0.451, 0.2995, 0.4482, 0.3005, 0.8363, 0.7336, 0.8363, 0.731, 0.8539, 0.731, 0.8539, 0.7336, 0.6974, 0.4954, 0.6993, 0.4902, 0.7019, 0.4915, 0.7011, 0.4941, 0.832, 0.7938, 0.8319, 0.731, 0.8363, 0.731, 0.8363, 0.7336, 0.8364, 0.7938, 0.522, 0.3854, 0.5229, 0.3826, 0.5859, 0.3925, 0.5846, 0.3952, 0.4796, 0.3621, 0.4815, 0.3599, 0.5229, 0.3826, 0.522, 0.3854, 0.4852, 0.3554, 0.4871, 0.3531, 0.5257, 0.3743, 0.5248, 0.3771, 0.701, 0.6051, 0.7019, 0.6077, 0.6992, 0.609, 0.6973, 0.6038, 0.6079, 0.6912, 0.6079, 0.6938, 0.5903, 0.6938, 0.5903, 0.6912, 0.7021, 0.6135, 0.6996, 0.6149, 0.6966, 0.6103, 0.6992, 0.609, 0.6124, 0.6473, 0.6124, 0.6938, 0.6079, 0.6938, 0.6079, 0.6912, 0.608, 0.6473, 0.4699, 0.3401, 0.4722, 0.3382, 0.4789, 0.3464, 0.4769, 0.3485, 0.4632, 0.3457, 0.4654, 0.3438, 0.4727, 0.3526, 0.4707, 0.3547, 0.6884, 0.538, 0.6873, 0.5496, 0.6815, 0.5496, 0.6825, 0.5374, 0.608, 0.6473, 0.5903, 0.6473, 0.5903, 0.6369, 0.6124, 0.6369, 0.6124, 0.6473, 0.4632, 0.3457, 0.4399, 0.3033, 0.4427, 0.3023, 0.4654, 0.3438, 0.4482, 0.3005, 0.451, 0.2995, 0.4722, 0.3382, 0.4699, 0.3401, 0.4769, 0.3485, 0.4789, 0.3464, 0.4871, 0.3531, 0.4852, 0.3554, 0.4707, 0.3547, 0.4727, 0.3526, 0.4815, 0.3599, 0.4796, 0.3621, 0.1167, 0.02744, 0.1222, 0.02618, 0.1231, 0.02899, 0.1176, 0.03022, 0.01767, 0.6758, 0.03973, 0.6758, 0.03973, 0.6812, 0.01767, 0.6812, 0.03973, 0.7374, 0.03973, 0.6812, 0.1059, 0.6813, 0.1059, 0.7375, 0.128, 0.676, 0.128, 0.6814, 0.1059, 0.6813, 0.1059, 0.6759, 0.4467, 0.01791, 0.5022, 0.0178, 0.5022, 0.02884, 0.4467, 0.02895, 0.5077, 0.03987, 0.5022, 0.03988, 0.5022, 0.02884, 0.5077, 0.02883, 0.4467, 0.1504, 0.5022, 0.1503, 0.5022, 0.1613, 0.4467, 0.1614, 0.5077, 0.1724, 0.5022, 0.1724, 0.5022, 0.1613, 0.5077, 0.1613, 0.7793, 0.3786, 0.7764, 0.3795, 0.7446, 0.3334, 0.7472, 0.332, 0.6828, 0.1611, 0.6857, 0.162, 0.6522, 0.2077, 0.6497, 0.2062, 0.4485, 0.6174, 0.4515, 0.6221, 0.4489, 0.6235, 0.4459, 0.6187, 0.4412, 0.7869, 0.4412, 0.7814, 0.4521, 0.7815, 0.4522, 0.7869, 0.01765, 0.1778, 0.02618, 0.1225, 0.02898, 0.1233, 0.02041, 0.1791, 0.2294, 0.6483, 0.2515, 0.6482, 0.2515, 0.7042, 0.2294, 0.7042, 0.2515, 0.7097, 0.2515, 0.7042, 0.3177, 0.704, 0.3177, 0.7095, 0.3397, 0.6481, 0.3397, 0.704, 0.3177, 0.704, 0.3177, 0.6481, 0.07386, 0.4307, 0.07946, 0.4307, 0.07946, 0.4417, 0.07386, 0.4417, 0.1348, 0.4529, 0.07946, 0.4528, 0.07946, 0.4417, 0.1348, 0.4419, 0.07386, 0.5632, 0.07946, 0.5632, 0.07946, 0.5742, 0.07386, 0.5742, 0.1348, 0.5854, 0.07946, 0.5853, 0.07946, 0.5742, 0.1348, 0.5743, 0.7859, 0.1543, 0.7512, 0.1988, 0.7487, 0.1974, 0.783, 0.1532, 0.6467, 0.3375, 0.6493, 0.3362, 0.6523, 0.3409, 0.6498, 0.3423, 0.485, 0.4433, 0.4516, 0.4888, 0.449, 0.4874, 0.482, 0.4423, 0.8323, 0.2084, 0.8433, 0.2084, 0.8433, 0.2139, 0.8323, 0.2139, 0.7755, 0.5304, 0.7813, 0.531, 0.7803, 0.5418, 0.7745, 0.5418, 0.8897, 0.1532, 0.8897, 0.1618, 0.8786, 0.1618, 0.8787, 0.1533, 0.3861, 0.4567, 0.375, 0.4567, 0.3751, 0.4466, 0.3861, 0.4465, 0.386, 0.5022, 0.375, 0.5022, 0.375, 0.4567, 0.3861, 0.4567, 0.8786, 0.1618, 0.8897, 0.1618, 0.8896, 0.1715, 0.8786, 0.1715, 0.7745, 0.5418, 0.7803, 0.5418, 0.7814, 0.5526, 0.7755, 0.5531, 0.06404, 0.8224, 0.0641, 0.7825, 0.07513, 0.7825, 0.07507, 0.8224, 0.7888, 0.485, 0.794, 0.4876, 0.7813, 0.531, 0.7755, 0.5304, 0.3861, 0.5659, 0.3751, 0.5659, 0.375, 0.5022, 0.386, 0.5022, 0.3861, 0.4465, 0.3751, 0.4466, 0.3751, 0.4375, 0.3861, 0.4375, 0.8786, 0.1715, 0.8896, 0.1715, 0.8896, 0.215, 0.8786, 0.215, 0.7755, 0.5531, 0.7814, 0.5526, 0.794, 0.596, 0.7887, 0.5986, 0.8264, 0.4335, 0.8322, 0.4355, 0.794, 0.4876, 0.7888, 0.485, 0.0641, 0.8864, 0.06404, 0.8224, 0.07507, 0.8224, 0.07513, 0.8864, 0.01771, 0.7825, 0.02874, 0.7825, 0.02868, 0.8242, 0.01765, 0.8242, 0.4412, 0.8323, 0.4412, 0.7921, 0.4522, 0.7921, 0.4522, 0.8323, 0.4342, 0.5679, 0.4465, 0.6121, 0.4438, 0.6133, 0.4313, 0.5682, 0.554, 0.1723, 0.513, 0.1723, 0.513, 0.1613, 0.554, 0.1612, 0.554, 0.03978, 0.513, 0.03987, 0.513, 0.02883, 0.554, 0.02874, 0.128, 0.6306, 0.128, 0.6708, 0.1059, 0.6707, 0.1059, 0.6305, 0.01766, 0.6304, 0.03972, 0.6304, 0.03973, 0.6706, 0.01767, 0.6706, 0.0707, 0.05277, 0.1114, 0.0298, 0.1125, 0.03254, 0.07256, 0.05503, 0.7966, 0.8059, 0.7745, 0.8077, 0.7745, 0.7675, 0.7966, 0.7666, 0.03973, 0.6758, 0.03973, 0.6706, 0.1059, 0.6707, 0.1059, 0.6759, 0.5077, 0.01779, 0.513, 0.01779, 0.513, 0.02883, 0.5077, 0.02883, 0.5077, 0.1503, 0.513, 0.1503, 0.513, 0.1613, 0.5077, 0.1613, 0.7443, 0.3272, 0.7417, 0.3285, 0.7398, 0.323, 0.7425, 0.3219, 0.6467, 0.211, 0.6492, 0.2124, 0.6472, 0.2177, 0.6446, 0.2165, 0.4302, 0.7869, 0.4412, 0.7869, 0.4412, 0.7921, 0.4302, 0.7921, 0.8323, 0.163, 0.8433, 0.1629, 0.8433, 0.2032, 0.8323, 0.2032, 0.632, 0.287, 0.6349, 0.2868, 0.6473, 0.3309, 0.6446, 0.3321, 0.02754, 0.5631, 0.06855, 0.5632, 0.06855, 0.5742, 0.02754, 0.5741, 0.02754, 0.4306, 0.06855, 0.4307, 0.06855, 0.4417, 0.02754, 0.4416, 0.2515, 0.7551, 0.2515, 0.7149, 0.3177, 0.7148, 0.3177, 0.755, 0.7006, 0.76, 0.6785, 0.7591, 0.6785, 0.7539, 0.7006, 0.7549, 0.02738, 0.1169, 0.02981, 0.1116, 0.03254, 0.1126, 0.03015, 0.1178, 0.8212, 0.2084, 0.8212, 0.2032, 0.8323, 0.2032, 0.8323, 0.2084, 0.2294, 0.7097, 0.2515, 0.7097, 0.2515, 0.7149, 0.2294, 0.7149, 0.3397, 0.7095, 0.3397, 0.7147, 0.3177, 0.7148, 0.3177, 0.7095, 0.07386, 0.4528, 0.06855, 0.4528, 0.06855, 0.4417, 0.07386, 0.4417, 0.07386, 0.5853, 0.06855, 0.5853, 0.06855, 0.5742, 0.07386, 0.5742, 0.748, 0.2035, 0.7459, 0.2088, 0.7433, 0.2075, 0.7455, 0.2021, 0.4486, 0.4935, 0.4466, 0.4989, 0.4439, 0.4977, 0.4459, 0.4922, 0.694, 0.4877, 0.6966, 0.4889, 0.6947, 0.4942, 0.692, 0.493, 0.7966, 0.8154, 0.7745, 0.8174, 0.7745, 0.8077, 0.7966, 0.8059, 0.0609, 0.061, 0.0707, 0.05277, 0.07256, 0.05503, 0.06297, 0.06307, 0.01765, 0.6207, 0.03971, 0.6207, 0.03972, 0.6304, 0.01766, 0.6304, 0.1279, 0.6209, 0.128, 0.6306, 0.1059, 0.6305, 0.1059, 0.6209, 0.5639, 0.03975, 0.554, 0.03978, 0.554, 0.02874, 0.5639, 0.0287, 0.5639, 0.1722, 0.554, 0.1723, 0.554, 0.1612, 0.5639, 0.1612, 0.4331, 0.5555, 0.4342, 0.5679, 0.4313, 0.5682, 0.4302, 0.5555, 0.4412, 0.842, 0.4412, 0.8323, 0.4522, 0.8323, 0.4522, 0.842, 0.6815, 0.5496, 0.6825, 0.5618, 0.6796, 0.5621, 0.6785, 0.5496, 0.03973, 0.6706, 0.03972, 0.6304, 0.1059, 0.6305, 0.1059, 0.6707, 0.513, 0.01779, 0.554, 0.0177, 0.554, 0.02874, 0.513, 0.02883, 0.513, 0.1503, 0.554, 0.1502, 0.554, 0.1612, 0.513, 0.1613, 0.7425, 0.3219, 0.7398, 0.323, 0.7286, 0.2776, 0.7315, 0.2774, 0.6446, 0.2165, 0.6472, 0.2177, 0.6349, 0.2618, 0.632, 0.2615, 0.4302, 0.7921, 0.4412, 0.7921, 0.4412, 0.8323, 0.4302, 0.8323, 0.2515, 0.7648, 0.2515, 0.7551, 0.3177, 0.755, 0.3177, 0.7647, 0.01765, 0.4306, 0.02754, 0.4306, 0.02754, 0.4416, 0.01765, 0.4416, 0.01765, 0.5631, 0.02754, 0.5631, 0.02754, 0.5741, 0.01765, 0.5741, 0.6309, 0.2743, 0.6338, 0.2743, 0.6349, 0.2868, 0.632, 0.287, 0.8323, 0.1533, 0.8433, 0.1532, 0.8433, 0.1629, 0.8323, 0.163, 0.7006, 0.7549, 0.6785, 0.7539, 0.6785, 0.7137, 0.7006, 0.7155, 0.02981, 0.1116, 0.05266, 0.0708, 0.05492, 0.07266, 0.03254, 0.1126, 0.8212, 0.2032, 0.8212, 0.163, 0.8323, 0.163, 0.8323, 0.2032, 0.2294, 0.7149, 0.2515, 0.7149, 0.2515, 0.7551, 0.2294, 0.7551, 0.3397, 0.7147, 0.3397, 0.7549, 0.3177, 0.755, 0.3177, 0.7148, 0.06855, 0.4528, 0.02754, 0.4527, 0.02754, 0.4416, 0.06855, 0.4417, 0.06855, 0.5853, 0.02754, 0.5852, 0.02754, 0.5741, 0.06855, 0.5742, 0.7459, 0.2088, 0.7322, 0.2525, 0.7293, 0.2521, 0.7433, 0.2075, 0.4466, 0.4989, 0.4342, 0.543, 0.4313, 0.5427, 0.4439, 0.4977, 0.692, 0.493, 0.6947, 0.4942, 0.6825, 0.5374, 0.6796, 0.5371, 0.4302, 0.7814, 0.4412, 0.7814, 0.4412, 0.7869, 0.4302, 0.7869, 0.6497, 0.2062, 0.6522, 0.2077, 0.6492, 0.2124, 0.6467, 0.211, 0.7472, 0.332, 0.7446, 0.3334, 0.7417, 0.3285, 0.7443, 0.3272, 0.5022, 0.1503, 0.5077, 0.1503, 0.5077, 0.1613, 0.5022, 0.1613, 0.5022, 0.0178, 0.5077, 0.01779, 0.5077, 0.02883, 0.5022, 0.02884, 0.03973, 0.6812, 0.03973, 0.6758, 0.1059, 0.6759, 0.1059, 0.6813, 0.4412, 0.7921, 0.4412, 0.7869, 0.4522, 0.7869, 0.4522, 0.7921, 0.4465, 0.6121, 0.4485, 0.6174, 0.4459, 0.6187, 0.4438, 0.6133, 0.513, 0.1723, 0.5077, 0.1724, 0.5077, 0.1613, 0.513, 0.1613, 0.513, 0.03987, 0.5077, 0.03987, 0.5077, 0.02883, 0.513, 0.02883, 0.128, 0.6708, 0.128, 0.676, 0.1059, 0.6759, 0.1059, 0.6707, 0.01767, 0.6706, 0.03973, 0.6706, 0.03973, 0.6758, 0.01767, 0.6758, 0.1114, 0.0298, 0.1167, 0.02744, 0.1176, 0.03022, 0.1125, 0.03254, 0.7966, 0.7666, 0.7745, 0.7675, 0.7745, 0.7623, 0.7966, 0.7615, 0.692, 0.6062, 0.6946, 0.605, 0.6966, 0.6103, 0.694, 0.6115, 0.697, 0.483, 0.6996, 0.4843, 0.6966, 0.4889, 0.694, 0.4877, 0.4516, 0.4888, 0.4486, 0.4935, 0.4459, 0.4922, 0.449, 0.4874, 0.7512, 0.1988, 0.748, 0.2035, 0.7455, 0.2021, 0.7487, 0.1974, 0.07946, 0.5853, 0.07386, 0.5853, 0.07386, 0.5742, 0.07946, 0.5742, 0.07946, 0.4528, 0.07386, 0.4528, 0.07386, 0.4417, 0.07946, 0.4417, 0.3397, 0.704, 0.3397, 0.7095, 0.3177, 0.7095, 0.3177, 0.704, 0.2294, 0.7042, 0.2515, 0.7042, 0.2515, 0.7097, 0.2294, 0.7097, 0.8212, 0.2139, 0.8212, 0.2084, 0.8323, 0.2084, 0.8323, 0.2139, 0.02618, 0.1225, 0.02738, 0.1169, 0.03015, 0.1178, 0.02898, 0.1233, 0.7006, 0.7655, 0.6785, 0.7646, 0.6785, 0.7591, 0.7006, 0.76, 0.8323, 0.2032, 0.8433, 0.2032, 0.8433, 0.2084, 0.8323, 0.2084, 0.6446, 0.3321, 0.6473, 0.3309, 0.6493, 0.3362, 0.6467, 0.3375, 0.06855, 0.5632, 0.07386, 0.5632, 0.07386, 0.5742, 0.06855, 0.5742, 0.06855, 0.4307, 0.07386, 0.4307, 0.07386, 0.4417, 0.06855, 0.4417, 0.2515, 0.7149, 0.2515, 0.7097, 0.3177, 0.7095, 0.3177, 0.7148, 0.6996, 0.4843, 0.7022, 0.4857, 0.6993, 0.4902, 0.6966, 0.4889, 0.6947, 0.4942, 0.6966, 0.4889, 0.6993, 0.4902, 0.6974, 0.4954, 0.6796, 0.5621, 0.6825, 0.5618, 0.6946, 0.605, 0.692, 0.6062, 0.5229, 0.3826, 0.5248, 0.3771, 0.5887, 0.387, 0.5859, 0.3925, 0.4329, 0.2393, 0.4384, 0.2365, 0.4482, 0.3005, 0.4427, 0.3023, 0.4654, 0.3438, 0.4699, 0.3401, 0.4769, 0.3485, 0.4727, 0.3526, 0.4427, 0.3023, 0.4482, 0.3005, 0.4699, 0.3401, 0.4654, 0.3438, 0.4815, 0.3599, 0.4852, 0.3554, 0.5248, 0.3771, 0.5229, 0.3826, 0.4727, 0.3526, 0.4769, 0.3485, 0.4852, 0.3554, 0.4815, 0.3599, 0.832, 0.7993, 0.8364, 0.7993, 0.8364, 0.8048, 0.832, 0.8048, 0.832, 0.8026, 0.832, 0.8004, 0.4875, 0.8813, 0.4875, 0.7157, 0.4903, 0.7157, 0.4903, 0.8813, 0.6212, 0.4846, 0.6212, 0.5384, 0.555, 0.5383, 0.555, 0.4844, 0.5329, 0.4306, 0.5771, 0.4307, 0.5771, 0.432, 0.566, 0.432, 0.544, 0.4319, 0.544, 0.4346, 0.5329, 0.4346, 0.3949, 0.2299, 0.3838, 0.2326, 0.2515, 0.2323, 0.2405, 0.2296, 0.6212, 0.4307, 0.6212, 0.4361, 0.5771, 0.436, 0.5771, 0.432, 0.5771, 0.4307, 0.1633, 0.9287, 0.1715, 0.9287, 0.1715, 0.9508, 0.1633, 0.9508, 0.6101, 0.4428, 0.6101, 0.4401, 0.5991, 0.4388, 0.6212, 0.4388, 0.6212, 0.4469, 0.5771, 0.4468, 0.5771, 0.4441, 0.5881, 0.4441, 0.5991, 0.4442, 0.07232, 0.9217, 0.07231, 0.9328, 0.06404, 0.9328, 0.06404, 0.9217, 0.9792, 0.9731, 0.9819, 0.9731, 0.9819, 0.9814, 0.9792, 0.9814, 0.2515, 0.3992, 0.2515, 0.2323, 0.2625, 0.2351, 0.2625, 0.3965, 0.566, 0.4347, 0.566, 0.432, 0.5771, 0.432, 0.5771, 0.436, 0.555, 0.436, 0.5329, 0.436, 0.5329, 0.4346, 0.544, 0.4346, 0.5771, 0.436, 0.6212, 0.4361, 0.6212, 0.4388, 0.5991, 0.4388, 0.5881, 0.4387, 0.5881, 0.4441, 0.5771, 0.4441, 0.95, 0.4416, 0.95, 0.4527, 0.9446, 0.4527, 0.9446, 0.4416, 0.9459, 0.4306, 0.9486, 0.4306, 0.5903, 0.9677, 0.5958, 0.9677, 0.5958, 0.9759, 0.5903, 0.9759, 0.01765, 0.9489, 0.01765, 0.9379, 0.02592, 0.9379, 0.02593, 0.9489, 0.01765, 0.9379, 0.01765, 0.9269, 0.02593, 0.9268, 0.02592, 0.9379, 0.07231, 0.9328, 0.07232, 0.9438, 0.06404, 0.9438, 0.06404, 0.9328, 0.4875, 0.9741, 0.4903, 0.9741, 0.4903, 0.9823, 0.4875, 0.9823, 0.4328, 0.9403, 0.4328, 0.9624, 0.4302, 0.9624, 0.4302, 0.9403, 0.9411, 0.9378, 0.9411, 0.9157, 0.9494, 0.9157, 0.9494, 0.9378, 0.6311, 0.9677, 0.6338, 0.9677, 0.6338, 0.9759, 0.6311, 0.9759, 0.2294, 0.8664, 0.2294, 0.8002, 0.2487, 0.8002, 0.2487, 0.8664, 0.9443, 0.1532, 0.9443, 0.1808, 0.925, 0.1808, 0.925, 0.1532, 0.6212, 0.4469, 0.6212, 0.4576, 0.555, 0.4575, 0.555, 0.4468, 0.5771, 0.4468, 0.7518, 0.01766, 0.7518, 0.0839, 0.7249, 0.08395, 0.7249, 0.01771, 0.9102, 0.5821, 0.9074, 0.5818, 0.9082, 0.5763, 0.9109, 0.5767, 0.8484, 0.8457, 0.8429, 0.8457, 0.8429, 0.8401, 0.8484, 0.8402, 0.2405, 0.2404, 0.236, 0.2404, 0.2349, 0.2377, 0.2294, 0.235, 0.2405, 0.235, 0.4495, 0.905, 0.4302, 0.905, 0.4302, 0.8774, 0.4495, 0.8774, 0.3838, 0.3994, 0.3728, 0.3967, 0.3728, 0.2352, 0.3838, 0.2326, 0.9443, 0.2162, 0.9443, 0.2438, 0.925, 0.2438, 0.925, 0.2162, 0.5903, 0.9047, 0.6096, 0.9047, 0.6096, 0.9323, 0.5903, 0.9323, 0.8405, 0.3148, 0.8405, 0.3811, 0.8212, 0.3811, 0.8212, 0.3148, 0.814, 0.08391, 0.7871, 0.08395, 0.7871, 0.01771, 0.814, 0.01766, 0.1633, 0.7063, 0.1853, 0.7063, 0.1853, 0.7918, 0.1633, 0.7891, 0.5329, 0.436, 0.555, 0.436, 0.555, 0.4468, 0.555, 0.4575, 0.555, 0.4844, 0.555, 0.5383, 0.555, 0.5652, 0.555, 0.5921, 0.5329, 0.5921, 0.3221, 0.9647, 0.3276, 0.9647, 0.3276, 0.9757, 0.3221, 0.9757, 0.555, 0.436, 0.5771, 0.436, 0.5771, 0.4441, 0.5771, 0.4468, 0.555, 0.4468, 0.5329, 0.7911, 0.5329, 0.7104, 0.5329, 0.6296, 0.555, 0.6276, 0.555, 0.7945, 0.01765, 0.1943, 0.02041, 0.1916, 0.1914, 0.1916, 0.1941, 0.1943, 0.6096, 0.8694, 0.5903, 0.8694, 0.5903, 0.8032, 0.6096, 0.8032, 0.2294, 0.9757, 0.2294, 0.9647, 0.2322, 0.9647, 0.2349, 0.9647, 0.2349, 0.9757, 0.7359, 0.704, 0.7387, 0.704, 0.7387, 0.8641, 0.7387, 0.8655, 0.7387, 0.8696, 0.7359, 0.8696, 0.3221, 0.8664, 0.3221, 0.8002, 0.3414, 0.8002, 0.3414, 0.8664, 0.3728, 0.2352, 0.2625, 0.2351, 0.2515, 0.2323, 0.3838, 0.2326, 0.8892, 0.6884, 0.892, 0.6884, 0.892, 0.7988, 0.8892, 0.7988, 0.8892, 0.7767, 0.8892, 0.7105, 0.3861, 0.7709, 0.3834, 0.7709, 0.3834, 0.6053, 0.3861, 0.6053, 0.3861, 0.6094, 0.3861, 0.6108, 0.1894, 0.541, 0.1866, 0.541, 0.1866, 0.4306, 0.1894, 0.4306, 0.1894, 0.4527, 0.1894, 0.4968, 0.9065, 0.4306, 0.9093, 0.4306, 0.9093, 0.541, 0.9065, 0.541, 0.9065, 0.5189, 0.9065, 0.4527, 0.3834, 0.9166, 0.3834, 0.8725, 0.3834, 0.8283, 0.3834, 0.8062, 0.3861, 0.8062, 0.3861, 0.9166, 0.8712, 0.5962, 0.8685, 0.5962, 0.8685, 0.4306, 0.8712, 0.4306, 0.6212, 0.4846, 0.6212, 0.4576, 0.6212, 0.4469, 0.6212, 0.4388, 0.6212, 0.4361, 0.6212, 0.4307, 0.6432, 0.4308, 0.6432, 0.5923, 0.6212, 0.5922, 0.6212, 0.5653, 0.6212, 0.5384, 0.6212, 0.5922, 0.555, 0.5921, 0.555, 0.5652, 0.6212, 0.5653, 0.2405, 0.235, 0.2405, 0.2296, 0.2515, 0.2323, 0.2515, 0.3992, 0.2405, 0.4019, 0.2405, 0.2404, 0.3949, 0.4022, 0.3838, 0.3994, 0.3838, 0.2326, 0.3949, 0.2299, 0.3728, 0.3967, 0.3838, 0.3994, 0.2515, 0.3992, 0.2625, 0.3965, 0.3949, 0.4022, 0.2405, 0.4019, 0.2515, 0.3992, 0.3838, 0.3994, 0.05956, 0.3533, 0.1169, 0.2959, 0.1335, 0.3124, 0.1132, 0.3855, 0.1081, 0.3831, 0.06895, 0.3612, 0.1853, 0.6207, 0.1853, 0.7063, 0.1633, 0.7063, 0.1633, 0.6235, 0.5934, 0.3953, 0.5928, 0.2324, 0.5956, 0.2297, 0.5956, 0.3953, 0.5912, 0.3953, 0.5912, 0.2341, 0.5928, 0.2324, 0.5934, 0.3953, 0.5901, 0.2352, 0.5912, 0.2341, 0.5912, 0.3953, 0.5901, 0.3952, 0.5901, 0.3925, 0.5901, 0.387, 0.5901, 0.3842, 0.5901, 0.318, 0.4937, 0.4306, 0.4976, 0.4345, 0.4957, 0.4364, 0.4937, 0.4345, 0.1186, 0.3866, 0.1132, 0.3855, 0.1335, 0.3124, 0.1831, 0.3124, 0.1831, 0.3952, 0.1748, 0.3952, 0.5901, 0.2352, 0.5901, 0.318, 0.5404, 0.318, 0.5165, 0.3088, 0.5074, 0.2848, 0.5074, 0.2352, 0.7305, 0.916, 0.7306, 0.9049, 0.7387, 0.905, 0.7385, 0.9161, 0.5912, 0.2341, 0.4302, 0.234, 0.4302, 0.2318, 0.5928, 0.2324, 0.5901, 0.2352, 0.5074, 0.2352, 0.4412, 0.2352, 0.4384, 0.2352, 0.4329, 0.2352, 0.4302, 0.2352, 0.4302, 0.234, 0.5912, 0.2341, 0.4976, 0.6765, 0.4937, 0.6804, 0.4937, 0.6765, 0.4957, 0.6745, 0.5928, 0.2324, 0.4302, 0.2318, 0.4302, 0.2296, 0.5956, 0.2297, 0.3949, 0.1943, 0.2405, 0.1943, 0.2515, 0.1915, 0.3838, 0.1915, 0.3728, 0.1888, 0.3838, 0.1915, 0.2515, 0.1915, 0.2625, 0.1888, 0.3949, 0.1943, 0.3838, 0.1915, 0.3838, 0.02042, 0.3949, 0.01766, 0.2404, 0.01766, 0.2515, 0.02042, 0.2515, 0.1915, 0.2405, 0.1943, 0.2405, 0.1888, 0.2405, 0.1833, 0.3838, 0.1915, 0.3728, 0.1888, 0.3728, 0.02318, 0.3838, 0.02042, 0.9076, 0.08397, 0.9083, 0.08945, 0.9055, 0.08979, 0.9048, 0.08432, 0.9058, 0.8985, 0.9058, 0.9039, 0.9003, 0.9045, 0.9003, 0.8991, 0.3949, 0.01766, 0.3838, 0.02042, 0.2515, 0.02042, 0.2404, 0.01766, 0.2405, 0.1833, 0.2405, 0.1888, 0.2294, 0.1888, 0.2349, 0.186, 0.236, 0.1833, 0.1941, 0.1943, 0.1914, 0.1916, 0.1914, 0.02042, 0.1941, 0.01766, 0.7305, 0.9625, 0.736, 0.9625, 0.736, 0.9735, 0.7332, 0.9735, 0.7305, 0.9735, 0.1187, 0.9282, 0.1187, 0.9503, 0.1104, 0.9503, 0.1104, 0.9282, 0.2515, 0.1915, 0.2515, 0.02042, 0.2625, 0.02318, 0.2625, 0.1888, 0.3728, 0.02318, 0.2625, 0.02318, 0.2515, 0.02042, 0.3838, 0.02042, 0.9516, 0.01766, 0.9516, 0.03974, 0.9436, 0.03976, 0.9436, 0.01768, 0.9824, 0.1615, 0.9796, 0.1615, 0.9796, 0.1532, 0.9824, 0.1532, 0.4958, 0.9277, 0.4958, 0.9387, 0.4875, 0.9387, 0.4875, 0.9277, 0.4958, 0.9167, 0.4958, 0.9277, 0.4875, 0.9277, 0.4875, 0.9166, 0.1866, 0.5763, 0.1921, 0.5763, 0.1921, 0.5846, 0.1866, 0.5846, 0.7306, 0.927, 0.7305, 0.916, 0.7385, 0.9161, 0.7387, 0.9271, 0.2515, 0.5479, 0.2515, 0.5755, 0.2515, 0.6031, 0.2294, 0.6031, 0.2294, 0.4375, 0.2515, 0.4375, 0.2515, 0.443, 0.2515, 0.4458, 0.2515, 0.454, 0.2515, 0.4651, 0.2515, 0.4927, 0.9716, 0.3626, 0.9743, 0.3626, 0.9743, 0.3709, 0.9716, 0.3709, 0.9439, 0.9814, 0.9411, 0.9814, 0.9411, 0.9731, 0.9439, 0.9731, 0.9273, 0.7789, 0.9273, 0.7513, 0.9466, 0.7513, 0.9466, 0.7789, 0.2487, 0.9017, 0.2487, 0.9293, 0.2294, 0.9293, 0.2294, 0.9017, 0.2515, 0.6031, 0.2515, 0.5755, 0.3177, 0.5755, 0.3177, 0.6031, 0.3177, 0.6031, 0.3177, 0.5755, 0.3177, 0.5479, 0.3177, 0.4927, 0.3177, 0.4651, 0.3177, 0.454, 0.3177, 0.443, 0.3397, 0.443, 0.3397, 0.6031, 0.8786, 0.3163, 0.8974, 0.3162, 0.8974, 0.3825, 0.8786, 0.3825, 0.3221, 0.9017, 0.3414, 0.9017, 0.3414, 0.9293, 0.3221, 0.9293, 0.5992, 0.08391, 0.5992, 0.01767, 0.6268, 0.01766, 0.6268, 0.08391, 0.1826, 0.8272, 0.1826, 0.8934, 0.1633, 0.8934, 0.1633, 0.8272, 0.6621, 0.01767, 0.6896, 0.01766, 0.6896, 0.08391, 0.6621, 0.08391, 0.3177, 0.454, 0.2956, 0.454, 0.2956, 0.4513, 0.2956, 0.443, 0.3177, 0.443, 0.5329, 0.8298, 0.5518, 0.8298, 0.5518, 0.896, 0.5329, 0.8961, 0.8493, 0.08391, 0.8493, 0.01766, 0.8686, 0.01767, 0.8686, 0.08391, 0.9273, 0.6884, 0.9466, 0.6884, 0.9466, 0.716, 0.9273, 0.716, 0.2515, 0.4651, 0.2515, 0.454, 0.2956, 0.454, 0.3177, 0.454, 0.3177, 0.4651, 0.2515, 0.5479, 0.2515, 0.4927, 0.3177, 0.4927, 0.3177, 0.5479, 0.3397, 0.4375, 0.3397, 0.4416, 0.3287, 0.4416, 0.3287, 0.4389, 0.3066, 0.4389, 0.2956, 0.4389, 0.2956, 0.4375, 0.2846, 0.4458, 0.2735, 0.4458, 0.2515, 0.4458, 0.2515, 0.443, 0.2956, 0.443, 0.2956, 0.4513, 0.2846, 0.4513, 0.2515, 0.454, 0.2515, 0.4458, 0.2735, 0.4458, 0.2625, 0.4471, 0.2625, 0.4499, 0.2735, 0.4513, 0.2846, 0.4513, 0.2956, 0.4513, 0.2956, 0.454, 0.2956, 0.443, 0.2956, 0.4389, 0.3066, 0.4389, 0.3066, 0.4416, 0.3287, 0.4416, 0.3397, 0.4416, 0.3397, 0.443, 0.3177, 0.443, 0.2515, 0.4375, 0.2956, 0.4375, 0.2956, 0.4389, 0.2956, 0.443, 0.2515, 0.443, 0.9449, 0.07509, 0.9477, 0.07509, 0.9491, 0.08613, 0.9491, 0.09717, 0.9436, 0.09717, 0.9436, 0.08613, 0.9474, 0.488, 0.9474, 0.5101, 0.9446, 0.5101, 0.9446, 0.488, 0.5257, 0.3743, 0.5404, 0.318, 0.5901, 0.318, 0.5901, 0.3842, 0.5257, 0.3743, 0.4871, 0.3531, 0.4789, 0.3464, 0.5165, 0.3088, 0.5404, 0.318, 0.4789, 0.3464, 0.4722, 0.3382, 0.451, 0.2995, 0.5074, 0.2848, 0.5165, 0.3088, 0.451, 0.2995, 0.4412, 0.2352, 0.5074, 0.2352, 0.5074, 0.2848, 0.8293, 0.4306, 0.8332, 0.4345, 0.8322, 0.4355, 0.8264, 0.4335, 0.01771, 0.8915, 0.01771, 0.8874, 0.02874, 0.8874, 0.02874, 0.8915, 0.8699, 0.6315, 0.8699, 0.6425, 0.8685, 0.6425, 0.8685, 0.6315, 0.3751, 0.57, 0.3751, 0.5659, 0.3861, 0.5659, 0.3861, 0.5699, 0.8787, 0.2809, 0.8787, 0.2796, 0.8897, 0.2795, 0.8897, 0.2809, 0.2757, 0.9757, 0.2702, 0.9757, 0.2702, 0.9647, 0.2757, 0.9647, 0.8332, 0.6492, 0.8293, 0.6531, 0.8264, 0.6501, 0.8322, 0.6482, 0.5846, 0.3952, 0.5859, 0.3925, 0.5901, 0.3925, 0.5901, 0.3952, 0.5901, 0.3842, 0.5901, 0.387, 0.5887, 0.387, 0.5901, 0.3925, 0.5859, 0.3925, 0.5887, 0.387, 0.5901, 0.387, 0.4329, 0.2393, 0.4329, 0.2352, 0.4384, 0.2352, 0.4384, 0.2365, 0.4384, 0.2365, 0.4384, 0.2352, 0.4412, 0.2352, 0.4302, 0.2407, 0.4302, 0.2352, 0.4329, 0.2352, 0.4329, 0.2393, 0.832, 0.7993, 0.832, 0.7938, 0.8364, 0.7938, 0.8364, 0.7993, 0.6124, 0.7571, 0.6124, 0.7624, 0.608, 0.7625, 0.608, 0.7571, 0.6124, 0.7635, 0.6124, 0.7657, 0.6124, 0.7678, 0.608, 0.7678, 0.608, 0.7625, 0.6124, 0.7624, 0.9102, 0.5821, 0.9095, 0.5876, 0.9065, 0.5886, 0.9074, 0.5818, 0.9068, 0.0785, 0.9076, 0.08397, 0.9048, 0.08432, 0.9039, 0.07748, 0.8484, 0.8457, 0.8484, 0.8526, 0.8429, 0.8539, 0.8429, 0.8457, 0.9058, 0.8918, 0.9058, 0.8985, 0.9003, 0.8991, 0.9003, 0.8911, 0.8429, 0.8457, 0.8429, 0.8539, 0.8319, 0.8539, 0.8319, 0.8456, 0.9003, 0.8911, 0.9003, 0.8991, 0.8892, 0.8991, 0.8892, 0.8911, 0.7392, 0.4325, 0.7333, 0.4384, 0.7304, 0.4374, 0.7372, 0.4306, 0.7333, 0.6609, 0.7392, 0.6667, 0.7372, 0.6687, 0.7304, 0.6619, 0.8323, 0.2698, 0.8323, 0.2795, 0.8212, 0.2795, 0.8212, 0.2698, 0.4412, 0.7157, 0.4412, 0.7254, 0.4302, 0.7254, 0.4302, 0.7157, 0.4522, 0.7158, 0.4522, 0.7254, 0.4412, 0.7254, 0.4412, 0.7157, 0.8433, 0.2698, 0.8433, 0.2795, 0.8323, 0.2795, 0.8323, 0.2698, 0.8919, 0.9619, 0.8892, 0.9619, 0.8892, 0.9509, 0.8919, 0.9509, 0.8919, 0.9509, 0.8892, 0.9509, 0.8892, 0.9399, 0.8919, 0.9398, 0.9462, 0.5874, 0.9462, 0.5763, 0.949, 0.5763, 0.949, 0.5874, 0.9462, 0.5984, 0.9462, 0.5874, 0.949, 0.5874, 0.949, 0.5984, 0.4937, 0.6726, 0.4957, 0.6745, 0.4937, 0.6765, 0.4918, 0.6745, 0.4937, 0.6804, 0.482, 0.6687, 0.485, 0.6677, 0.4918, 0.6745, 0.4937, 0.6765, 0.4937, 0.4306, 0.4937, 0.4345, 0.4918, 0.4364, 0.485, 0.4433, 0.482, 0.4423, 0.4937, 0.4384, 0.4918, 0.4364, 0.4937, 0.4345, 0.4957, 0.4364, 0.1486, 0.4419, 0.1486, 0.5743, 0.1458, 0.5633, 0.1458, 0.4529, 0.2868, 0.8002, 0.2868, 0.9106, 0.284, 0.9106, 0.284, 0.8885, 0.284, 0.8222, 0.284, 0.8002, 0.1513, 0.4308, 0.1513, 0.5854, 0.1486, 0.5743, 0.1486, 0.4419, 0.4329, 0.02895, 0.4357, 0.03999, 0.4357, 0.1504, 0.4329, 0.1614, 0.1132, 0.8046, 0.1132, 0.8708, 0.1132, 0.8929, 0.1104, 0.8929, 0.1104, 0.7825, 0.1132, 0.7825, 0.4302, 0.01791, 0.4329, 0.02895, 0.4329, 0.1614, 0.4302, 0.1725, 0.6828, 0.1611, 0.6906, 0.1532, 0.6925, 0.1552, 0.6857, 0.162, 0.6906, 0.3953, 0.6828, 0.3874, 0.6857, 0.3865, 0.6925, 0.3933, 0.7839, 0.3876, 0.7764, 0.3795, 0.7793, 0.3786, 0.7859, 0.3857, 0.9716, 0.3273, 0.9716, 0.3162, 0.9743, 0.3176, 0.9743, 0.3273, 0.4467, 0.1725, 0.4302, 0.1725, 0.4329, 0.1614, 0.4467, 0.1614, 0.4357, 0.1504, 0.4467, 0.1504, 0.4467, 0.1614, 0.4329, 0.1614, 0.1458, 0.5633, 0.1486, 0.5743, 0.1348, 0.5743, 0.1348, 0.5633, 0.1348, 0.5854, 0.1348, 0.5743, 0.1486, 0.5743, 0.1513, 0.5854, 0.4329, 0.02895, 0.4467, 0.02895, 0.4467, 0.03999, 0.4357, 0.03999, 0.4302, 0.01791, 0.4467, 0.01791, 0.4467, 0.02895, 0.4329, 0.02895, 0.1486, 0.4419, 0.1458, 0.4529, 0.1348, 0.4529, 0.1348, 0.4419, 0.1513, 0.4308, 0.1486, 0.4419, 0.1348, 0.4419, 0.1348, 0.4308, 0.01765, 0.747, 0.01767, 0.7373, 0.03973, 0.7374, 0.03971, 0.747, 0.03971, 0.747, 0.03973, 0.7374, 0.1059, 0.7375, 0.1059, 0.7471, 0.1059, 0.7471, 0.1059, 0.7375, 0.128, 0.7375, 0.128, 0.7472, 0.2294, 0.6386, 0.2515, 0.6386, 0.2515, 0.6482, 0.2294, 0.6483, 0.2515, 0.6386, 0.3177, 0.6385, 0.3177, 0.6481, 0.2515, 0.6482, 0.3177, 0.6385, 0.3397, 0.6384, 0.3397, 0.6481, 0.3177, 0.6481, 0.02041, 0.1916, 0.01765, 0.1943, 0.01765, 0.1778, 0.02041, 0.1791, 0.1914, 0.02042, 0.179, 0.02042, 0.1776, 0.01766, 0.1941, 0.01766, 0.7966, 0.6995, 0.7745, 0.7008, 0.7745, 0.6884, 0.7966, 0.6912, 0.7006, 0.8302, 0.6786, 0.833, 0.6785, 0.8206, 0.7006, 0.8219, 0.1831, 0.2296, 0.1831, 0.3124, 0.1335, 0.3124, 0.1169, 0.2959, 0.1004, 0.2793, 0.1004, 0.2296, 0.02626, 0.2944, 0.01765, 0.2379, 0.01765, 0.2296, 0.1004, 0.2296, 0.1004, 0.2793, 0.02745, 0.2998, 0.05956, 0.3533, 0.05172, 0.3439, 0.02974, 0.3048, 0.02745, 0.2998, 0.1004, 0.2793, 0.1169, 0.2959])
me_wtp_h_roundconvex_l_lod0.materials.append(mat_tdsn_hornormunittestarenafloor_concrete)
me_wtp_h_roundconvex_l_lod0.materials.append(mat_tdsn_hornormunittestarena_concrete)
me_wtp_h_roundconvex_l_lod0.materials.append(mat_tdsn_hornormunittestarenaconpxz_concrete)
me_wtp_h_roundconvex_l_lod0.materials.append(mat_tdsn_hornormunittestarenabottom_concrete)
me_wtp_h_roundconvex_l_lod0.materials.append(mat_tdsn_hornormunittestarenadam_concrete)
me_wtp_h_roundconvex_l_lod0.materials.append(mat_tdosn_hornormunittestalpha_concrete)
me_wtp_h_roundconvex_l_lod0.materials.append(mat_tdsn_hornormunittestalpha_concrete)
me_wtp_h_roundconvex_l_lod0.materials.append(mat_tdsn_hornormunittestalpha2_concrete)
me_wtp_h_roundconvex_l_lod0.use_remesh_preserve_volume = False
me_wtp_h_roundconvex_l_lod0.use_remesh_preserve_attributes = False
me_wtp_h_roundconvex_l_lod0.use_mirror_vertex_groups = False
me_wtp_h_roundconvex_l_lod0.update()

# ---- objects
ob_wtp_h_roundconvex_l_lod0 = bpy.data.objects.new('WTP_H_RoundConvex_L_Lod0', me_wtp_h_roundconvex_l_lod0)
ob_camera = bpy.data.objects.new('Camera', cam_tga_render)
ob_sun_001 = bpy.data.objects.new('Sun.001', light_sun_003)
ob_sun = bpy.data.objects.new('Sun', light_sun_002)

# ---- transforms, parenting, visibility, modifiers, constraints
ob_wtp_h_roundconvex_l_lod0.location = (0.0, 0.0, 0.08)
ob_wtp_h_roundconvex_l_lod0.scale = (0.32, 0.32, 0.08)
ob_wtp_h_roundconvex_l_lod0.lineart.crease_threshold = 0.0
ob_camera.location = (6.94, -6.94, 9.9)
ob_camera.rotation_euler = (0.7854, 0.0, 0.7854)
ob_camera.lock_rotations_4d = False
ob_camera.empty_display_type = 'ARROWS'
ob_camera.color = (0.0, 0.0, 0.0, 0.0)
ob_camera.display_type = 'WIRE'
ob_camera.lineart.crease_threshold = 0.0
ob_sun_001.location = (5.0, -5.0, -10.0)
ob_sun_001.rotation_euler = (-0.7854, -2.356, 3.142)
ob_sun_001.lineart.crease_threshold = 0.0
ob_sun.location = (-5.0, 5.0, 10.0)
ob_sun.rotation_euler = (-0.7854, -0.7854, 0.0)
ob_sun.lineart.crease_threshold = 0.0
cam_tga_render.dof.focus_object = None

# ---- collection membership
col_collection_1.objects.link(ob_wtp_h_roundconvex_l_lod0)
col_collection_1.objects.link(ob_camera)
col_collection_3.objects.link(ob_sun_001)
col_collection_3.objects.link(ob_sun)

# ---- scene / render settings (as saved in the file)
scene.camera = ob_camera
scene.frame_start = 1; scene.frame_end = 250; scene.frame_set(0)
scene.render.engine = 'BLENDER_EEVEE_NEXT'
scene.render.image_settings.file_format = 'TARGA'
scene.render.image_settings.color_mode = 'BW'
scene.render.resolution_x = 64
scene.render.resolution_y = 64
scene.render.dither_intensity = 0.0
scene.cycles.use_denoising = False
scene.cycles.samples = 128
scene.cycles.sampling_pattern = 'TABULATED_SOBOL'
scene.cycles.light_sampling_threshold = 0.0
scene.cycles.use_adaptive_sampling = False
scene.cycles.use_light_tree = False
scene.cycles.blur_glossy = 0.0
scene.cycles.sample_clamp_indirect = 0.0
scene.view_settings.view_transform = 'Standard'
bpy.context.view_layer.update()
